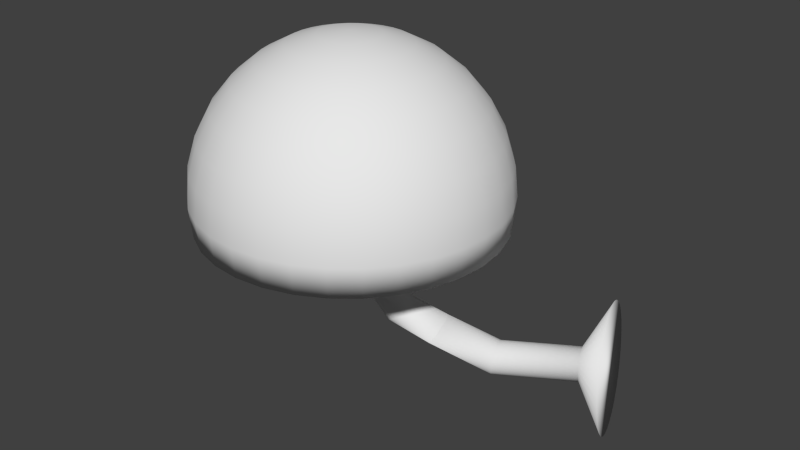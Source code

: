 # Source: champi_mur.blend  (saved by Blender 2.69.0; exported with 4.5.12 LTS)
import bpy
from mathutils import Matrix  # noqa: F401  (used for matrix-valued properties, if any)

bpy.ops.wm.read_factory_settings(use_empty=True)
scene = bpy.context.scene
scene.name = 'Scene'

# ---- collections
col_collection_1 = bpy.data.collections.new('Collection 1'); scene.collection.children.link(col_collection_1)

# ---- materials (node trees are filled in below, after node groups)
mat_champimur = bpy.data.materials.new('champimur')
mat_champimur.alpha_threshold = 0.0
mat_champimur.use_transparent_shadow = False
mat_champimur.roughness = 0.5
mat_champimur.line_color = (0.0, 0.0, 0.0, 1.0)

# ---- material node trees

# ---- world
world_world = bpy.data.worlds.new('World'); scene.world = world_world
world_world.color = (0.05088, 0.05088, 0.05088)
world_world.use_sun_shadow = False
world_world.sun_shadow_jitter_overblur = 0.0
world_world.cycles.sampling_method = 'MANUAL'
world_world.cycles.sample_map_resolution = 256

# ---- meshes
me_cone = bpy.data.meshes.new('Cone')
me_cone.from_pydata([(-0.4528, -0.04841, 0.9894), (-0.6403, -0.04841, 0.9325), (-0.8132, -0.04841, 0.8401), (-0.9648, -0.04841, 0.7158), (-1.089, -0.04841, 0.5642), (-1.182, -0.04841, 0.3913), (-1.238, -0.04841, 0.2038), (-1.258, -0.04841, 0.008663), (-1.238, -0.04841, -0.1864), (-1.182, -0.04841, -0.1652), (-1.089, -0.04841, 0.02539), (-1.023, -0.04841, 0.316), (-0.8188, -0.04841, 0.5918), (-0.4082, -0.04841, 0.4805), (-0.3781, -0.08354, -0.0925), (-0.449, -0.01035, 0.9894), (-0.633, 0.02624, 0.9325), (-0.8026, 0.05997, 0.8401), (-0.9512, 0.08954, 0.7158), (-1.073, 0.1138, 0.5642), (-1.164, 0.1318, 0.3913), (-1.22, 0.1429, 0.2038), (-1.238, 0.1467, 0.008663), (-1.22, 0.1429, -0.1864), (-1.164, 0.1318, -0.1652), (-1.073, 0.1138, 0.02539), (-1.008, 0.1009, 0.316), (-0.808, 0.06105, 0.5918), (-0.4053, -0.01905, 0.4805), (-0.3757, -0.05937, -0.0925), (-0.4379, 0.02624, 0.9894), (-0.6112, 0.09803, 0.9325), (-0.7709, 0.1642, 0.8401), (-0.9109, 0.2222, 0.7158), (-1.026, 0.2698, 0.5642), (-1.111, 0.3051, 0.3913), (-1.164, 0.3269, 0.2038), (-1.182, 0.3343, 0.008663), (-1.164, 0.3269, -0.1864), (-1.111, 0.3051, -0.1652), (-1.026, 0.2698, 0.02539), (-0.9646, 0.2444, 0.316), (-0.7761, 0.1663, 0.5918), (-0.3967, 0.009188, 0.4805), (-0.3687, -0.03612, -0.0925), (-0.4199, 0.05997, 0.9894), (-0.5759, 0.1642, 0.9325), (-0.7196, 0.2602, 0.8401), (-0.8456, 0.3444, 0.7158), (-0.949, 0.4135, 0.5642), (-1.026, 0.4649, 0.3913), (-1.073, 0.4965, 0.2038), (-1.089, 0.5072, 0.008663), (-1.073, 0.4965, -0.1864), (-1.026, 0.4649, -0.1652), (-0.949, 0.4135, 0.02539), (-0.8939, 0.3767, 0.316), (-0.7242, 0.2633, 0.5918), (-0.3828, 0.03521, 0.4805), (-0.3572, -0.0147, -0.0925), (-0.3956, 0.08954, 0.9894), (-0.5283, 0.2222, 0.9325), (-0.6505, 0.3444, 0.8401), (-0.7577, 0.4516, 0.7158), (-0.8456, 0.5395, 0.5642), (-0.9109, 0.6049, 0.3913), (-0.9512, 0.6451, 0.2038), (-0.9648, 0.6587, 0.008663), (-0.9512, 0.6451, -0.1864), (-0.9109, 0.6049, -0.1652), (-0.8456, 0.5395, 0.02539), (-0.7987, 0.4926, 0.316), (-0.6544, 0.3484, 0.5918), (-0.3641, 0.05802, 0.4805), (-0.3418, 0.004076, -0.0925), (-0.366, 0.1138, 0.9894), (-0.4703, 0.2698, 0.9325), (-0.5663, 0.4135, 0.8401), (-0.6505, 0.5395, 0.7158), (-0.7196, 0.6429, 0.5642), (-0.7709, 0.7198, 0.3913), (-0.8026, 0.7671, 0.2038), (-0.8132, 0.7831, 0.008663), (-0.8026, 0.7671, -0.1864), (-0.7709, 0.7198, -0.1652), (-0.7196, 0.6429, 0.02539), (-0.6828, 0.5878, 0.316), (-0.5694, 0.4181, 0.5918), (-0.3413, 0.07674, 0.4805), (-0.323, 0.01949, -0.0925), (-0.3323, 0.1318, 0.9894), (-0.4041, 0.3051, 0.9325), (-0.4703, 0.4649, 0.8401), (-0.5283, 0.6049, 0.7158), (-0.5759, 0.7198, 0.5642), (-0.6112, 0.8051, 0.3913), (-0.633, 0.8577, 0.2038), (-0.6403, 0.8755, 0.008663), (-0.633, 0.8577, -0.1864), (-0.6112, 0.8051, -0.1652), (-0.5759, 0.7198, 0.02539), (-0.5505, 0.6585, 0.316), (-0.4724, 0.47, 0.5918), (-0.3153, 0.09065, 0.4805), (-0.3016, 0.03094, -0.0925), (-0.2957, 0.1429, 0.9894), (-0.3323, 0.3269, 0.9325), (-0.366, 0.4965, 0.8401), (-0.3956, 0.6451, 0.7158), (-0.4199, 0.7671, 0.5642), (-0.4379, 0.8577, 0.3913), (-0.4489, 0.8901, 0.2065), (-0.4528, 0.9324, 0.008663), (-0.449, 0.9135, -0.1864), (-0.4379, 0.8577, -0.1652), (-0.4199, 0.7671, 0.02539), (-0.4069, 0.702, 0.316), (-0.3671, 0.5019, 0.5918), (-0.287, 0.09922, 0.4805), (-0.2784, 0.03799, -0.0925), (-0.2577, 0.1467, 0.9894), (-0.2577, 0.3343, 0.9325), (-0.2577, 0.5072, 0.8401), (-0.2577, 0.6587, 0.7158), (-0.2577, 0.7831, 0.5642), (-0.2577, 0.8755, 0.3913), (-0.2495, 0.9098, 0.2065), (-0.2577, 0.9516, 0.008663), (-0.2577, 0.9324, -0.1864), (-0.2577, 0.8755, -0.1652), (-0.2577, 0.7831, 0.02539), (-0.2577, 0.7168, 0.316), (-0.2577, 0.5127, 0.5918), (-0.2577, 0.1021, 0.4805), (-0.2542, 0.04037, -0.0925), (-0.2196, 0.1429, 0.9894), (-0.183, 0.3269, 0.9325), (-0.1493, 0.4965, 0.8401), (-0.1197, 0.6451, 0.7158), (-0.09545, 0.7671, 0.5642), (-0.07742, 0.8577, 0.3913), (-0.06632, 0.9135, 0.2038), (-0.06257, 0.9324, 0.008663), (-0.06632, 0.9135, -0.1864), (-0.07742, 0.8577, -0.1652), (-0.09545, 0.7671, 0.02539), (-0.1084, 0.702, 0.316), (-0.1482, 0.5019, 0.5918), (-0.2283, 0.09922, 0.4805), (-0.23, 0.03799, -0.0925), (-0.183, 0.1318, 0.9894), (-0.1112, 0.3051, 0.9325), (-0.04505, 0.4649, 0.8401), (0.01294, 0.6049, 0.7158), (0.06053, 0.7198, 0.5642), (0.09589, 0.8051, 0.3913), (0.1177, 0.8577, 0.2038), (0.125, 0.8755, 0.008663), (0.1177, 0.8577, -0.1864), (0.09589, 0.8051, -0.1652), (0.06053, 0.7198, 0.02539), (0.03516, 0.6585, 0.316), (-0.04293, 0.47, 0.5918), (-0.2001, 0.09065, 0.4805), (-0.2068, 0.03094, -0.0925), (-0.1493, 0.1138, 0.9894), (-0.04505, 0.2698, 0.9325), (0.051, 0.4135, 0.8401), (0.1352, 0.5395, 0.7158), (0.2043, 0.6429, 0.5642), (0.2556, 0.7198, 0.3913), (0.2872, 0.7671, 0.2038), (0.2979, 0.7831, 0.008663), (0.2872, 0.7671, -0.1864), (0.2556, 0.7198, -0.1652), (0.2043, 0.6429, 0.02539), (0.1674, 0.5878, 0.316), (0.05408, 0.4181, 0.5918), (-0.174, 0.07674, 0.4805), (-0.1854, 0.01949, -0.0925), (-0.1197, 0.08954, 0.9894), (0.01294, 0.2222, 0.9325), (0.1352, 0.3444, 0.8401), (0.2423, 0.4516, 0.7158), (0.3303, 0.5395, 0.5642), (0.3956, 0.6049, 0.3913), (0.4359, 0.6451, 0.2038), (0.4494, 0.6587, 0.008663), (0.4359, 0.6451, -0.1864), (0.3956, 0.6049, -0.1652), (0.3303, 0.5395, 0.02539), (0.2834, 0.4926, 0.316), (0.1391, 0.3484, 0.5918), (-0.1512, 0.05802, 0.4805), (-0.1666, 0.004076, -0.0925), (-0.09545, 0.05997, 0.9894), (0.06053, 0.1642, 0.9325), (0.2043, 0.2602, 0.8401), (0.3303, 0.3444, 0.7158), (0.4337, 0.4135, 0.5642), (0.5105, 0.4649, 0.3913), (0.5578, 0.4965, 0.2038), (0.5738, 0.5072, 0.008663), (0.5578, 0.4965, -0.1864), (0.5105, 0.4649, -0.1652), (0.4337, 0.4135, 0.02539), (0.3786, 0.3767, 0.316), (0.2089, 0.2633, 0.5918), (-0.1325, 0.03521, 0.4805), (-0.1512, -0.0147, -0.0925), (-0.07742, 0.02624, 0.9894), (0.09589, 0.09803, 0.9325), (0.2556, 0.1642, 0.8401), (0.3956, 0.2222, 0.7158), (0.5105, 0.2698, 0.5642), (0.5959, 0.3051, 0.3913), (0.6485, 0.3269, 0.2038), (0.6662, 0.3343, 0.008663), (0.6485, 0.3269, -0.1864), (0.5959, 0.3051, -0.1652), (0.5105, 0.2698, 0.02539), (0.4493, 0.2444, 0.316), (0.2607, 0.1663, 0.5918), (-0.1186, 0.009188, 0.4805), (-0.1397, -0.03612, -0.0925), (-0.06632, -0.01035, 0.9894), (0.1177, 0.02624, 0.9325), (0.2872, 0.05997, 0.8401), (0.4359, 0.08954, 0.7158), (0.5578, 0.1138, 0.5642), (0.6485, 0.1318, 0.3913), (0.7043, 0.1429, 0.2038), (0.7231, 0.1467, 0.008663), (0.7043, 0.1429, -0.1864), (0.6485, 0.1318, -0.1652), (0.5578, 0.1138, 0.02539), (0.4928, 0.1009, 0.316), (0.2927, 0.06105, 0.5918), (-0.11, -0.01905, 0.4805), (-0.1327, -0.05937, -0.0925), (-0.06257, -0.04841, 0.9894), (0.125, -0.04841, 0.9325), (0.2979, -0.04841, 0.8401), (0.4494, -0.04841, 0.7158), (0.5738, -0.04841, 0.5642), (0.6662, -0.04841, 0.3913), (0.7231, -0.04841, 0.2038), (0.7423, -0.04841, 0.008663), (0.7231, -0.04841, -0.1864), (0.6662, -0.04841, -0.1652), (0.5738, -0.04841, 0.02539), (0.5075, -0.04841, 0.316), (0.3035, -0.04841, 0.5918), (-0.1071, -0.04841, 0.4805), (-0.1303, -0.08354, -0.0925), (-0.06632, -0.08647, 0.9894), (0.1177, -0.1231, 0.9325), (0.2872, -0.1568, 0.8401), (0.4359, -0.1864, 0.7158), (0.5578, -0.2106, 0.5642), (0.6485, -0.2287, 0.3913), (0.7043, -0.2398, 0.2038), (0.7231, -0.2435, 0.008663), (0.7043, -0.2398, -0.1864), (0.6485, -0.2287, -0.1652), (0.5578, -0.2106, 0.02539), (0.4928, -0.1977, 0.316), (0.2927, -0.1579, 0.5918), (-0.11, -0.07778, 0.4805), (-0.1327, -0.1077, -0.0925), (-0.07742, -0.1231, 0.9894), (0.09589, -0.1949, 0.9325), (0.2556, -0.261, 0.8401), (0.3956, -0.319, 0.7158), (0.5105, -0.3666, 0.5642), (0.5959, -0.402, 0.3913), (0.6485, -0.4237, 0.2038), (0.6662, -0.4311, 0.008663), (0.6485, -0.4237, -0.1864), (0.5959, -0.402, -0.1652), (0.5105, -0.3666, 0.02539), (0.4493, -0.3412, 0.316), (0.2607, -0.2631, 0.5918), (-0.1186, -0.106, 0.4805), (-0.1397, -0.131, -0.0925), (-0.09545, -0.1568, 0.9894), (0.06053, -0.261, 0.9325), (0.2043, -0.3571, 0.8401), (0.3303, -0.4413, 0.7158), (0.4337, -0.5104, 0.5642), (0.5105, -0.5617, 0.3913), (0.5578, -0.5933, 0.2038), (0.5738, -0.604, 0.008663), (0.5578, -0.5933, -0.1864), (0.5105, -0.5617, -0.1652), (0.4337, -0.5104, 0.02539), (0.3786, -0.4735, 0.316), (0.2089, -0.3602, 0.5918), (-0.1325, -0.132, 0.4805), (-0.1512, -0.1524, -0.0925), (-0.1197, -0.1864, 0.9894), (0.01294, -0.319, 0.9325), (0.1352, -0.4413, 0.8401), (0.2423, -0.5484, 0.7158), (0.3303, -0.6364, 0.5642), (0.3956, -0.7017, 0.3913), (0.4359, -0.7419, 0.2038), (0.4494, -0.7555, 0.008663), (0.4359, -0.7419, -0.1864), (0.3956, -0.7017, -0.1652), (0.3303, -0.6364, 0.02539), (0.2834, -0.5895, 0.316), (0.1391, -0.4452, 0.5918), (-0.1512, -0.1548, 0.4805), (-0.1666, -0.1712, -0.0925), (-0.1493, -0.2106, 0.9894), (-0.04505, -0.3666, 0.9325), (0.051, -0.5104, 0.8401), (0.1352, -0.6364, 0.7158), (0.2043, -0.7398, 0.5642), (0.2556, -0.8166, 0.3913), (0.2872, -0.8639, 0.2038), (0.2979, -0.8799, 0.008663), (0.2872, -0.8639, -0.1864), (0.2556, -0.8166, -0.1652), (0.2043, -0.7398, 0.02539), (0.1674, -0.6846, 0.316), (0.05408, -0.515, 0.5918), (-0.174, -0.1736, 0.4805), (-0.1854, -0.1866, -0.0925), (-0.1462, -0.04197, -0.5755), (-0.183, -0.2287, 0.9894), (-0.1112, -0.402, 0.9325), (-0.04505, -0.5617, 0.8401), (0.01294, -0.7017, 0.7158), (0.06053, -0.8166, 0.5642), (0.09589, -0.902, 0.3913), (0.1177, -0.9545, 0.2038), (0.125, -0.9723, 0.008663), (0.1177, -0.9545, -0.1864), (0.09589, -0.902, -0.1652), (0.06053, -0.8166, 0.02539), (0.03515, -0.7553, 0.316), (-0.04293, -0.5668, 0.5918), (-0.2001, -0.1875, 0.4805), (-0.2068, -0.198, -0.0925), (-0.2196, -0.2398, 0.9894), (-0.183, -0.4237, 0.9325), (-0.1493, -0.5933, 0.8401), (-0.1197, -0.7419, 0.7158), (-0.09545, -0.8639, 0.5642), (-0.07742, -0.9545, 0.3913), (-0.06632, -1.01, 0.2038), (-0.06257, -1.029, 0.008663), (-0.06632, -1.01, -0.1864), (-0.07742, -0.9545, -0.1652), (-0.09545, -0.8639, 0.02539), (-0.1084, -0.7989, 0.316), (-0.1482, -0.5987, 0.5918), (-0.2283, -0.196, 0.4805), (-0.23, -0.2051, -0.0925), (-0.2577, -0.2435, 0.9894), (-0.2577, -0.4311, 0.9325), (-0.2577, -0.604, 0.8401), (-0.2577, -0.7555, 0.7158), (-0.2577, -0.8799, 0.5642), (-0.2577, -0.9723, 0.3913), (-0.2577, -1.029, 0.2038), (-0.2577, -1.048, 0.008663), (-0.2577, -1.029, -0.1864), (-0.2577, -0.9723, -0.1652), (-0.2577, -0.8799, 0.02539), (-0.2577, -0.8136, 0.316), (-0.2577, -0.6095, 0.5918), (-0.2577, -0.1989, 0.4805), (-0.2542, -0.2075, -0.0925), (-0.2957, -0.2398, 0.9894), (-0.3323, -0.4237, 0.9325), (-0.366, -0.5933, 0.8401), (-0.3956, -0.7419, 0.7158), (-0.4199, -0.8639, 0.5642), (-0.4379, -0.9545, 0.3913), (-0.449, -1.01, 0.2038), (-0.4528, -1.029, 0.008663), (-0.449, -1.01, -0.1864), (-0.4379, -0.9545, -0.1652), (-0.4199, -0.8639, 0.02539), (-0.4069, -0.7989, 0.316), (-0.3671, -0.5987, 0.5918), (-0.287, -0.196, 0.4805), (-0.2784, -0.2051, -0.0925), (-0.3323, -0.2287, 0.9894), (-0.4041, -0.402, 0.9325), (-0.4703, -0.5617, 0.8401), (-0.5283, -0.7017, 0.7158), (-0.5759, -0.8166, 0.5642), (-0.6112, -0.902, 0.3913), (-0.633, -0.9545, 0.2038), (-0.6403, -0.9723, 0.008663), (-0.633, -0.9545, -0.1864), (-0.6112, -0.902, -0.1652), (-0.5759, -0.8166, 0.02539), (-0.5505, -0.7553, 0.316), (-0.4724, -0.5668, 0.5918), (-0.3153, -0.1875, 0.4805), (-0.3016, -0.198, -0.0925), (-0.366, -0.2106, 0.9894), (-0.4703, -0.3666, 0.9325), (-0.5663, -0.5104, 0.8401), (-0.6505, -0.6364, 0.7158), (-0.7196, -0.7398, 0.5642), (-0.7709, -0.8166, 0.3913), (-0.8026, -0.8639, 0.2038), (-0.8132, -0.8799, 0.008663), (-0.8026, -0.8639, -0.1864), (-0.7709, -0.8166, -0.1652), (-0.7196, -0.7398, 0.02539), (-0.6828, -0.6846, 0.316), (-0.5694, -0.515, 0.5918), (-0.3413, -0.1736, 0.4805), (-0.323, -0.1866, -0.0925), (-0.3956, -0.1864, 0.9894), (-0.5283, -0.319, 0.9325), (-0.6505, -0.4413, 0.8401), (-0.7577, -0.5484, 0.7158), (-0.8456, -0.6364, 0.5642), (-0.9109, -0.7017, 0.3913), (-0.9512, -0.7419, 0.2038), (-0.9648, -0.7555, 0.008663), (-0.9512, -0.7419, -0.1864), (-0.9109, -0.7017, -0.1652), (-0.8456, -0.6364, 0.02539), (-0.7987, -0.5895, 0.316), (-0.6544, -0.4452, 0.5918), (-0.3641, -0.1548, 0.4805), (-0.3418, -0.1712, -0.0925), (-0.4199, -0.1568, 0.9894), (-0.5759, -0.261, 0.9325), (-0.7196, -0.3571, 0.8401), (-0.8456, -0.4413, 0.7158), (-0.949, -0.5104, 0.5642), (-1.026, -0.5617, 0.3913), (-1.073, -0.5933, 0.2038), (-1.089, -0.604, 0.008663), (-1.073, -0.5933, -0.1864), (-1.026, -0.5617, -0.1652), (-0.949, -0.5104, 0.02539), (-0.8939, -0.4735, 0.316), (-0.7242, -0.3602, 0.5918), (-0.3828, -0.132, 0.4805), (-0.3572, -0.1524, -0.0925), (-0.2577, -0.04841, 1.009), (-0.4379, -0.1231, 0.9894), (-0.6112, -0.1949, 0.9325), (-0.7709, -0.261, 0.8401), (-0.9109, -0.319, 0.7158), (-1.026, -0.3666, 0.5642), (-1.111, -0.402, 0.3913), (-1.164, -0.4237, 0.2038), (-1.182, -0.4311, 0.008663), (-1.164, -0.4237, -0.1864), (-1.111, -0.402, -0.1652), (-1.026, -0.3666, 0.02539), (-0.9646, -0.3412, 0.316), (-0.7761, -0.2631, 0.5918), (-0.3967, -0.106, 0.4805), (-0.3687, -0.131, -0.0925), (-0.449, -0.08647, 0.9894), (-0.633, -0.1231, 0.9325), (-0.8026, -0.1568, 0.8401), (-0.9512, -0.1864, 0.7158), (-1.073, -0.2106, 0.5642), (-1.164, -0.2287, 0.3913), (-1.22, -0.2398, 0.2038), (-1.238, -0.2435, 0.008663), (-1.22, -0.2398, -0.1864), (-1.164, -0.2287, -0.1652), (-1.073, -0.2106, 0.02539), (-1.008, -0.1977, 0.316), (-0.808, -0.1579, 0.5918), (-0.4053, -0.07778, 0.4805), (-0.3757, -0.1077, -0.0925), (-0.3062, -0.06728, -0.3071), (-0.3042, -0.04649, -0.3062), (-0.2981, -0.02651, -0.305), (-0.2883, -0.008107, -0.3035), (-0.2751, 0.008005, -0.3019), (-0.2589, 0.02121, -0.3001), (-0.2405, 0.031, -0.2982), (-0.2206, 0.037, -0.2963), (-0.1999, 0.03898, -0.2945), (-0.1791, 0.03686, -0.2928), (-0.1592, 0.03073, -0.2913), (-0.1408, 0.02081, -0.2902), (-0.1247, 0.007497, -0.2893), (-0.1115, -0.008704, -0.2887), (-0.1017, -0.02717, -0.2885), (-0.09563, -0.04719, -0.2887), (-0.09359, -0.068, -0.2893), (-0.09565, -0.08879, -0.2902), (-0.1017, -0.1088, -0.2914), (-0.1115, -0.1272, -0.2929), (-0.1248, -0.1433, -0.2946), (-0.1409, -0.1565, -0.2964), (0.04595, -0.03662, -0.7553), (-0.1593, -0.1663, -0.2983), (-0.1792, -0.1723, -0.3001), (-0.2, -0.1743, -0.3019), (-0.2207, -0.1721, -0.3036), (-0.2406, -0.166, -0.3051), (-0.259, -0.1561, -0.3063), (-0.2751, -0.1428, -0.3072), (-0.2883, -0.1266, -0.3077), (-0.2981, -0.1081, -0.3079), (-0.3042, -0.08809, -0.3077), (-0.1452, -0.02151, -0.5704), (-0.1406, -0.002086, -0.5635), (-0.1325, 0.01556, -0.5552), (-0.1213, 0.03074, -0.5457), (-0.1074, 0.04289, -0.5354), (-0.09138, 0.05152, -0.5247), (-0.07378, 0.05632, -0.5141), (-0.05532, 0.05709, -0.5039), (-0.03669, 0.0538, -0.4945), (-0.01863, 0.04659, -0.4863), (-0.001811, 0.03572, -0.4795), (0.01311, 0.02163, -0.4746), (0.02556, 0.004839, -0.4716), (0.03506, -0.014, -0.4706), (0.04125, -0.03415, -0.4718), (0.04388, -0.05486, -0.475), (0.04287, -0.07532, -0.4801), (0.03824, -0.09474, -0.487), (0.03017, -0.1124, -0.4953), (0.01898, -0.1276, -0.5048), (0.005092, -0.1397, -0.5151), (-0.01096, -0.1484, -0.5257), (-0.02855, -0.1531, -0.5364), (-0.04702, -0.1539, -0.5466), (-0.06564, -0.1506, -0.556), (-0.08371, -0.1434, -0.5642), (-0.1005, -0.1326, -0.5709), (-0.1154, -0.1185, -0.5759), (-0.1279, -0.1017, -0.5789), (-0.1374, -0.08283, -0.5799), (-0.1436, -0.06267, -0.5787), (0.04587, -0.01685, -0.7485), (0.04898, 0.001717, -0.7394), (0.05514, 0.01836, -0.7283), (0.06412, 0.03245, -0.7158), (0.07559, 0.04344, -0.7021), (0.08909, 0.05091, -0.688), (0.1041, 0.05457, -0.6739), (0.1201, 0.05429, -0.6604), (0.1364, 0.05006, -0.648), (0.1523, 0.04206, -0.6372), (0.1674, 0.03059, -0.6283), (0.181, 0.01609, -0.6218), (0.1926, -0.0008736, -0.6178), (0.2017, -0.01966, -0.6166), (0.208, -0.03954, -0.6181), (0.2112, -0.05975, -0.6224), (0.2113, -0.07952, -0.6292), (0.2082, -0.09809, -0.6383), (0.2021, -0.1147, -0.6494), (0.1931, -0.1288, -0.662), (0.1816, -0.1398, -0.6756), (0.1681, -0.1473, -0.6897), (0.1531, -0.1509, -0.7038), (0.1371, -0.1507, -0.7173), (0.1208, -0.1464, -0.7297), (0.1049, -0.1384, -0.7406), (0.08978, -0.127, -0.7494), (0.07619, -0.1125, -0.756), (0.06462, -0.0955, -0.7599), (0.05551, -0.07671, -0.7612), (0.0492, -0.05683, -0.7596), (0.2855, 0.06646, -0.8815), (0.2835, 0.08536, -0.8728), (0.2839, 0.1028, -0.8612), (0.2868, 0.118, -0.8471), (0.292, 0.1304, -0.8312), (0.2994, 0.1396, -0.8139), (0.3086, 0.1452, -0.796), (0.3194, 0.147, -0.7781), (0.3312, 0.1449, -0.761), (0.3437, 0.139, -0.7453), (0.3563, 0.1295, -0.7316), (0.3686, 0.1169, -0.7204), (0.3801, 0.1015, -0.7122), (0.3904, 0.08392, -0.7072), (0.399, 0.06492, -0.7057), (0.4057, 0.04521, -0.7078), (0.4101, 0.02552, -0.7133), (0.4122, 0.006614, -0.722), (0.4118, -0.01077, -0.7336), (0.4089, -0.02598, -0.7476), (0.4036, -0.03842, -0.7636), (0.3963, -0.04762, -0.7809), (0.2855, 0.06646, -0.8815), (0.387, -0.05322, -0.7988), (0.3763, -0.05501, -0.8167), (0.3644, -0.05292, -0.8338), (0.352, -0.04702, -0.8495), (0.3393, -0.03755, -0.8632), (0.327, -0.02488, -0.8744), (0.3155, -0.009473, -0.8826), (0.3052, 0.008061, -0.8876), (0.2966, 0.02705, -0.889), (0.2899, 0.04677, -0.887), (0.2835, 0.08536, -0.8728), (0.2839, 0.1028, -0.8612), (0.2868, 0.118, -0.8471), (0.292, 0.1304, -0.8312), (0.2994, 0.1396, -0.8139), (0.3086, 0.1452, -0.796), (0.3194, 0.147, -0.7781), (0.3312, 0.1449, -0.761), (0.3437, 0.139, -0.7453), (0.3563, 0.1295, -0.7316), (0.3686, 0.1169, -0.7204), (0.3801, 0.1015, -0.7122), (0.3904, 0.08392, -0.7072), (0.399, 0.06492, -0.7057), (0.4057, 0.04521, -0.7078), (0.4101, 0.02552, -0.7133), (0.4122, 0.006614, -0.722), (0.4118, -0.01077, -0.7336), (0.4089, -0.02598, -0.7476), (0.4036, -0.03842, -0.7636), (0.3963, -0.04762, -0.7809), (0.387, -0.05322, -0.7988), (0.3763, -0.05501, -0.8167), (0.3644, -0.05292, -0.8338), (0.352, -0.04702, -0.8495), (0.3393, -0.03755, -0.8632), (0.327, -0.02488, -0.8744), (0.3155, -0.009473, -0.8826), (0.3052, 0.008061, -0.8876), (0.2966, 0.02705, -0.889), (0.2899, 0.04677, -0.887), (0.7332, 0.112, -0.9488), (0.7277, 0.1302, -0.94), (0.7234, 0.1465, -0.9276), (0.7204, 0.1604, -0.9123), (0.7188, 0.1713, -0.8945), (0.7187, 0.1788, -0.875), (0.7201, 0.1826, -0.8545), (0.7229, 0.1825, -0.8337), (0.727, 0.1787, -0.8136), (0.7324, 0.1712, -0.7949), (0.7387, 0.1602, -0.7782), (0.7457, 0.1463, -0.7642), (0.7532, 0.13, -0.7535), (0.7608, 0.1118, -0.7465), (0.7683, 0.09254, -0.7434), (0.7754, 0.07289, -0.7444), (0.7819, 0.05363, -0.7494), (0.7873, 0.03549, -0.7583), (0.7917, 0.01917, -0.7706), (0.7947, 0.005288, -0.786), (0.7963, -0.005609, -0.8038), (0.7964, -0.01311, -0.8233), (0.795, -0.01692, -0.8438), (0.7922, -0.0169, -0.8645), (0.788, -0.01305, -0.8847), (0.7827, -0.005508, -0.9034), (0.7764, 0.005425, -0.9201), (0.7694, 0.01933, -0.934), (0.7619, 0.03568, -0.9447), (0.7542, 0.05384, -0.9518), (0.7467, 0.07311, -0.9548), (0.7396, 0.09276, -0.9538), (1.186, 0.3768, -0.954), (1.179, 0.395, -0.9465), (1.172, 0.4113, -0.9353), (1.166, 0.4252, -0.9209), (1.161, 0.4361, -0.9038), (1.157, 0.4436, -0.8848), (1.154, 0.4474, -0.8644), (1.152, 0.4474, -0.8436), (1.152, 0.4435, -0.823), (1.154, 0.436, -0.8035), (1.156, 0.425, -0.7859), (1.16, 0.4111, -0.7708), (1.165, 0.3948, -0.7588), (1.171, 0.3766, -0.7503), (1.178, 0.3574, -0.7458), (1.185, 0.3377, -0.7453), (1.193, 0.3184, -0.7488), (1.2, 0.3003, -0.7563), (1.207, 0.284, -0.7675), (1.213, 0.2701, -0.7819), (1.218, 0.2592, -0.799), (1.222, 0.2517, -0.818), (1.225, 0.2479, -0.8384), (1.227, 0.2479, -0.8592), (1.227, 0.2518, -0.8798), (1.225, 0.2593, -0.8993), (1.223, 0.2702, -0.9169), (1.219, 0.2841, -0.932), (1.214, 0.3005, -0.944), (1.208, 0.3186, -0.9525), (1.201, 0.3379, -0.957), (1.194, 0.3576, -0.9575), (1.337, 0.517, -1.229), (1.31, 0.586, -1.201), (1.284, 0.648, -1.158), (1.261, 0.7007, -1.104), (1.241, 0.7421, -1.039), (1.225, 0.7706, -0.9663), (1.214, 0.7851, -0.889), (1.208, 0.785, -0.8097), (1.208, 0.7704, -0.7316), (1.213, 0.7418, -0.6576), (1.223, 0.7002, -0.5907), (1.238, 0.6474, -0.5333), (1.257, 0.5853, -0.4876), (1.28, 0.5163, -0.4555), (1.306, 0.443, -0.4381), (1.333, 0.3684, -0.4362), (1.361, 0.2952, -0.4498), (1.388, 0.2262, -0.4783), (1.414, 0.1642, -0.5207), (1.437, 0.1115, -0.5754), (1.457, 0.07004, -0.6402), (1.473, 0.04155, -0.7127), (1.484, 0.02706, -0.7901), (1.49, 0.02714, -0.8694), (1.491, 0.04179, -0.9475), (1.486, 0.07043, -1.021), (1.475, 0.112, -1.088), (1.46, 0.1648, -1.146), (1.441, 0.2269, -1.191), (1.418, 0.2959, -1.224), (1.392, 0.3692, -1.241), (1.365, 0.4438, -1.243)], [], [(4, 3, 18, 19), (2, 1, 16, 17), (13, 12, 27, 28), (11, 10, 25, 26), (9, 8, 23, 24), (7, 6, 21, 22), (5, 4, 19, 20), (3, 2, 17, 18), (14, 13, 28, 29), (1, 0, 15, 16), (12, 11, 26, 27), (10, 9, 24, 25), (8, 7, 22, 23), (6, 5, 20, 21), (25, 24, 39, 40), (23, 22, 37, 38), (21, 20, 35, 36), (19, 18, 33, 34), (17, 16, 31, 32), (28, 27, 42, 43), (26, 25, 40, 41), (24, 23, 38, 39), (22, 21, 36, 37), (20, 19, 34, 35), (18, 17, 32, 33), (29, 28, 43, 44), (16, 15, 30, 31), (27, 26, 41, 42), (40, 39, 54, 55), (38, 37, 52, 53), (36, 35, 50, 51), (34, 33, 48, 49), (32, 31, 46, 47), (43, 42, 57, 58), (41, 40, 55, 56), (39, 38, 53, 54), (37, 36, 51, 52), (35, 34, 49, 50), (33, 32, 47, 48), (44, 43, 58, 59), (31, 30, 45, 46), (42, 41, 56, 57), (55, 54, 69, 70), (53, 52, 67, 68), (51, 50, 65, 66), (49, 48, 63, 64), (47, 46, 61, 62), (58, 57, 72, 73), (56, 55, 70, 71), (54, 53, 68, 69), (52, 51, 66, 67), (50, 49, 64, 65), (48, 47, 62, 63), (59, 58, 73, 74), (46, 45, 60, 61), (57, 56, 71, 72), (70, 69, 84, 85), (68, 67, 82, 83), (66, 65, 80, 81), (64, 63, 78, 79), (62, 61, 76, 77), (73, 72, 87, 88), (71, 70, 85, 86), (69, 68, 83, 84), (67, 66, 81, 82), (65, 64, 79, 80), (63, 62, 77, 78), (74, 73, 88, 89), (61, 60, 75, 76), (72, 71, 86, 87), (85, 84, 99, 100), (83, 82, 97, 98), (81, 80, 95, 96), (79, 78, 93, 94), (77, 76, 91, 92), (88, 87, 102, 103), (86, 85, 100, 101), (84, 83, 98, 99), (82, 81, 96, 97), (80, 79, 94, 95), (78, 77, 92, 93), (89, 88, 103, 104), (76, 75, 90, 91), (87, 86, 101, 102), (100, 99, 114, 115), (98, 97, 112, 113), (96, 95, 110, 111), (94, 93, 108, 109), (92, 91, 106, 107), (103, 102, 117, 118), (101, 100, 115, 116), (99, 98, 113, 114), (97, 96, 111, 112), (95, 94, 109, 110), (93, 92, 107, 108), (104, 103, 118, 119), (91, 90, 105, 106), (102, 101, 116, 117), (115, 114, 129, 130), (113, 112, 127, 128), (111, 110, 125, 126), (109, 108, 123, 124), (107, 106, 121, 122), (118, 117, 132, 133), (116, 115, 130, 131), (114, 113, 128, 129), (112, 111, 126, 127), (110, 109, 124, 125), (108, 107, 122, 123), (119, 118, 133, 134), (106, 105, 120, 121), (117, 116, 131, 132), (130, 129, 144, 145), (128, 127, 142, 143), (126, 125, 140, 141), (124, 123, 138, 139), (122, 121, 136, 137), (133, 132, 147, 148), (131, 130, 145, 146), (129, 128, 143, 144), (127, 126, 141, 142), (125, 124, 139, 140), (123, 122, 137, 138), (134, 133, 148, 149), (121, 120, 135, 136), (132, 131, 146, 147), (145, 144, 159, 160), (143, 142, 157, 158), (141, 140, 155, 156), (139, 138, 153, 154), (137, 136, 151, 152), (148, 147, 162, 163), (146, 145, 160, 161), (144, 143, 158, 159), (142, 141, 156, 157), (140, 139, 154, 155), (138, 137, 152, 153), (149, 148, 163, 164), (136, 135, 150, 151), (147, 146, 161, 162), (160, 159, 174, 175), (158, 157, 172, 173), (156, 155, 170, 171), (154, 153, 168, 169), (152, 151, 166, 167), (163, 162, 177, 178), (161, 160, 175, 176), (159, 158, 173, 174), (157, 156, 171, 172), (155, 154, 169, 170), (153, 152, 167, 168), (164, 163, 178, 179), (151, 150, 165, 166), (162, 161, 176, 177), (175, 174, 189, 190), (173, 172, 187, 188), (171, 170, 185, 186), (169, 168, 183, 184), (167, 166, 181, 182), (178, 177, 192, 193), (176, 175, 190, 191), (174, 173, 188, 189), (172, 171, 186, 187), (170, 169, 184, 185), (168, 167, 182, 183), (179, 178, 193, 194), (166, 165, 180, 181), (177, 176, 191, 192), (190, 189, 204, 205), (188, 187, 202, 203), (186, 185, 200, 201), (184, 183, 198, 199), (182, 181, 196, 197), (193, 192, 207, 208), (191, 190, 205, 206), (189, 188, 203, 204), (187, 186, 201, 202), (185, 184, 199, 200), (183, 182, 197, 198), (194, 193, 208, 209), (181, 180, 195, 196), (192, 191, 206, 207), (205, 204, 219, 220), (203, 202, 217, 218), (201, 200, 215, 216), (199, 198, 213, 214), (197, 196, 211, 212), (208, 207, 222, 223), (206, 205, 220, 221), (204, 203, 218, 219), (202, 201, 216, 217), (200, 199, 214, 215), (198, 197, 212, 213), (209, 208, 223, 224), (196, 195, 210, 211), (207, 206, 221, 222), (220, 219, 234, 235), (218, 217, 232, 233), (216, 215, 230, 231), (214, 213, 228, 229), (212, 211, 226, 227), (223, 222, 237, 238), (221, 220, 235, 236), (219, 218, 233, 234), (217, 216, 231, 232), (215, 214, 229, 230), (213, 212, 227, 228), (224, 223, 238, 239), (211, 210, 225, 226), (222, 221, 236, 237), (235, 234, 249, 250), (233, 232, 247, 248), (231, 230, 245, 246), (229, 228, 243, 244), (227, 226, 241, 242), (238, 237, 252, 253), (236, 235, 250, 251), (234, 233, 248, 249), (232, 231, 246, 247), (230, 229, 244, 245), (228, 227, 242, 243), (239, 238, 253, 254), (226, 225, 240, 241), (237, 236, 251, 252), (250, 249, 264, 265), (248, 247, 262, 263), (246, 245, 260, 261), (244, 243, 258, 259), (242, 241, 256, 257), (253, 252, 267, 268), (251, 250, 265, 266), (249, 248, 263, 264), (247, 246, 261, 262), (245, 244, 259, 260), (243, 242, 257, 258), (254, 253, 268, 269), (241, 240, 255, 256), (252, 251, 266, 267), (265, 264, 279, 280), (263, 262, 277, 278), (261, 260, 275, 276), (259, 258, 273, 274), (257, 256, 271, 272), (268, 267, 282, 283), (266, 265, 280, 281), (264, 263, 278, 279), (262, 261, 276, 277), (260, 259, 274, 275), (258, 257, 272, 273), (269, 268, 283, 284), (256, 255, 270, 271), (267, 266, 281, 282), (280, 279, 294, 295), (278, 277, 292, 293), (276, 275, 290, 291), (274, 273, 288, 289), (272, 271, 286, 287), (283, 282, 297, 298), (281, 280, 295, 296), (279, 278, 293, 294), (277, 276, 291, 292), (275, 274, 289, 290), (273, 272, 287, 288), (284, 283, 298, 299), (271, 270, 285, 286), (282, 281, 296, 297), (295, 294, 309, 310), (293, 292, 307, 308), (291, 290, 305, 306), (289, 288, 303, 304), (287, 286, 301, 302), (298, 297, 312, 313), (296, 295, 310, 311), (294, 293, 308, 309), (292, 291, 306, 307), (290, 289, 304, 305), (288, 287, 302, 303), (299, 298, 313, 314), (286, 285, 300, 301), (297, 296, 311, 312), (310, 309, 324, 325), (308, 307, 322, 323), (306, 305, 320, 321), (304, 303, 318, 319), (302, 301, 316, 317), (313, 312, 327, 328), (311, 310, 325, 326), (309, 308, 323, 324), (307, 306, 321, 322), (305, 304, 319, 320), (303, 302, 317, 318), (314, 313, 328, 329), (301, 300, 315, 316), (312, 311, 326, 327), (325, 324, 340, 341), (323, 322, 338, 339), (321, 320, 336, 337), (319, 318, 334, 335), (317, 316, 332, 333), (328, 327, 343, 344), (326, 325, 341, 342), (324, 323, 339, 340), (322, 321, 337, 338), (320, 319, 335, 336), (318, 317, 333, 334), (329, 328, 344, 345), (316, 315, 331, 332), (327, 326, 342, 343), (341, 340, 355, 356), (339, 338, 353, 354), (337, 336, 351, 352), (335, 334, 349, 350), (333, 332, 347, 348), (344, 343, 358, 359), (342, 341, 356, 357), (340, 339, 354, 355), (338, 337, 352, 353), (336, 335, 350, 351), (334, 333, 348, 349), (345, 344, 359, 360), (332, 331, 346, 347), (343, 342, 357, 358), (356, 355, 370, 371), (354, 353, 368, 369), (352, 351, 366, 367), (350, 349, 364, 365), (348, 347, 362, 363), (359, 358, 373, 374), (357, 356, 371, 372), (355, 354, 369, 370), (353, 352, 367, 368), (351, 350, 365, 366), (349, 348, 363, 364), (360, 359, 374, 375), (347, 346, 361, 362), (358, 357, 372, 373), (371, 370, 385, 386), (369, 368, 383, 384), (367, 366, 381, 382), (365, 364, 379, 380), (363, 362, 377, 378), (374, 373, 388, 389), (372, 371, 386, 387), (370, 369, 384, 385), (368, 367, 382, 383), (366, 365, 380, 381), (364, 363, 378, 379), (375, 374, 389, 390), (362, 361, 376, 377), (373, 372, 387, 388), (386, 385, 400, 401), (384, 383, 398, 399), (382, 381, 396, 397), (380, 379, 394, 395), (378, 377, 392, 393), (389, 388, 403, 404), (387, 386, 401, 402), (385, 384, 399, 400), (383, 382, 397, 398), (381, 380, 395, 396), (379, 378, 393, 394), (390, 389, 404, 405), (377, 376, 391, 392), (388, 387, 402, 403), (401, 400, 415, 416), (399, 398, 413, 414), (397, 396, 411, 412), (405, 404, 419, 420), (395, 394, 409, 410), (393, 392, 407, 408), (404, 403, 418, 419), (402, 401, 416, 417), (400, 399, 414, 415), (398, 397, 412, 413), (396, 395, 410, 411), (394, 393, 408, 409), (392, 391, 406, 407), (403, 402, 417, 418), (413, 412, 427, 428), (411, 410, 425, 426), (409, 408, 423, 424), (420, 419, 434, 435), (407, 406, 421, 422), (418, 417, 432, 433), (416, 415, 430, 431), (414, 413, 428, 429), (412, 411, 426, 427), (410, 409, 424, 425), (408, 407, 422, 423), (419, 418, 433, 434), (417, 416, 431, 432), (415, 414, 429, 430), (428, 427, 442, 443), (426, 425, 440, 441), (424, 423, 438, 439), (435, 434, 449, 450), (422, 421, 436, 437), (433, 432, 447, 448), (431, 430, 445, 446), (429, 428, 443, 444), (427, 426, 441, 442), (425, 424, 439, 440), (423, 422, 437, 438), (434, 433, 448, 449), (432, 431, 446, 447), (430, 429, 444, 445), (443, 442, 458, 459), (441, 440, 456, 457), (439, 438, 454, 455), (450, 449, 465, 466), (437, 436, 452, 453), (448, 447, 463, 464), (446, 445, 461, 462), (444, 443, 459, 460), (442, 441, 457, 458), (440, 439, 455, 456), (438, 437, 453, 454), (449, 448, 464, 465), (447, 446, 462, 463), (445, 444, 460, 461), (459, 458, 473, 474), (457, 456, 471, 472), (455, 454, 469, 470), (466, 465, 480, 481), (453, 452, 467, 468), (464, 463, 478, 479), (462, 461, 476, 477), (460, 459, 474, 475), (458, 457, 472, 473), (456, 455, 470, 471), (454, 453, 468, 469), (465, 464, 479, 480), (463, 462, 477, 478), (461, 460, 475, 476), (239, 254, 498, 497), (0, 451, 15), (74, 89, 487, 486), (15, 451, 30), (149, 164, 492, 491), (30, 451, 45), (360, 375, 507, 506), (45, 451, 60), (435, 450, 512, 511), (60, 451, 75), (450, 466, 513, 512), (75, 451, 90), (224, 239, 497, 496), (90, 451, 105), (59, 74, 486, 485), (105, 451, 120), (134, 149, 491, 490), (120, 451, 135), (299, 314, 502, 501), (135, 451, 150), (345, 360, 506, 505), (150, 451, 165), (420, 435, 511, 510), (165, 451, 180), (209, 224, 496, 495), (180, 451, 195), (44, 59, 485, 484), (195, 451, 210), (119, 134, 490, 489), (210, 451, 225), (14, 29, 483, 482), (225, 451, 240), (284, 299, 501, 500), (240, 451, 255), (329, 345, 505, 503), (255, 451, 270), (405, 420, 510, 509), (270, 451, 285), (194, 209, 495, 494), (285, 451, 300), (29, 44, 484, 483), (300, 451, 315), (104, 119, 489, 488), (315, 451, 331), (269, 284, 500, 499), (331, 451, 346), (314, 329, 503, 502), (346, 451, 361), (179, 194, 494, 493), (361, 451, 376), (390, 405, 509, 508), (376, 451, 391), (391, 451, 406), (89, 104, 488, 487), (254, 269, 499, 498), (406, 451, 421), (164, 179, 493, 492), (421, 451, 436), (375, 390, 508, 507), (436, 451, 452), (466, 481, 514, 513), (452, 451, 467), (474, 473, 6, 7), (472, 471, 4, 5), (470, 469, 2, 3), (481, 480, 13, 14), (468, 467, 0, 1), (479, 478, 11, 12), (477, 476, 9, 10), (475, 474, 7, 8), (473, 472, 5, 6), (471, 470, 3, 4), (481, 14, 482, 514), (469, 468, 1, 2), (480, 479, 12, 13), (467, 451, 0), (478, 477, 10, 11), (476, 475, 8, 9), (497, 498, 530, 529), (486, 487, 519, 518), (508, 509, 540, 539), (488, 489, 521, 520), (499, 500, 532, 531), (510, 511, 542, 541), (490, 491, 523, 522), (501, 502, 534, 533), (512, 513, 544, 543), (514, 482, 330, 545), (492, 493, 525, 524), (502, 503, 535, 534), (494, 495, 527, 526), (483, 484, 516, 515), (505, 506, 537, 536), (496, 497, 529, 528), (485, 486, 518, 517), (507, 508, 539, 538), (487, 488, 520, 519), (498, 499, 531, 530), (509, 510, 541, 540), (489, 490, 522, 521), (500, 501, 533, 532), (511, 512, 543, 542), (491, 492, 524, 523), (513, 514, 545, 544), (493, 494, 526, 525), (482, 483, 515, 330), (503, 505, 536, 535), (495, 496, 528, 527), (484, 485, 517, 516), (506, 507, 538, 537), (520, 521, 552, 551), (531, 532, 563, 562), (541, 542, 573, 572), (522, 523, 554, 553), (533, 534, 565, 564), (543, 544, 575, 574), (545, 330, 504, 576), (524, 525, 556, 555), (534, 535, 566, 565), (526, 527, 558, 557), (515, 516, 547, 546), (536, 537, 568, 567), (528, 529, 560, 559), (517, 518, 549, 548), (538, 539, 570, 569), (519, 520, 551, 550), (530, 531, 562, 561), (540, 541, 572, 571), (521, 522, 553, 552), (532, 533, 564, 563), (542, 543, 574, 573), (523, 524, 555, 554), (544, 545, 576, 575), (525, 526, 557, 556), (330, 515, 546, 504), (535, 536, 567, 566), (527, 528, 559, 558), (516, 517, 548, 547), (537, 538, 569, 568), (529, 530, 561, 560), (518, 519, 550, 549), (539, 540, 571, 570), (555, 556, 588, 587), (565, 566, 598, 597), (557, 558, 590, 589), (546, 547, 579, 578), (567, 568, 601, 600), (559, 560, 592, 591), (548, 549, 581, 580), (569, 570, 603, 602), (550, 551, 583, 582), (561, 562, 594, 593), (571, 572, 605, 604), (552, 553, 585, 584), (563, 564, 596, 595), (573, 574, 607, 606), (554, 555, 587, 586), (575, 576, 609, 608), (556, 557, 589, 588), (504, 546, 578, 577), (566, 567, 600, 598), (558, 559, 591, 590), (547, 548, 580, 579), (568, 569, 602, 601), (560, 561, 593, 592), (549, 550, 582, 581), (570, 571, 604, 603), (551, 552, 584, 583), (562, 563, 595, 594), (572, 573, 606, 605), (553, 554, 586, 585), (564, 565, 597, 596), (574, 575, 608, 607), (576, 504, 577, 609), (583, 584, 616, 615), (594, 595, 627, 626), (605, 606, 637, 636), (585, 586, 618, 617), (596, 597, 629, 628), (607, 608, 639, 638), (609, 577, 599, 640), (587, 588, 620, 619), (597, 598, 630, 629), (589, 590, 622, 621), (578, 579, 611, 610), (600, 601, 632, 631), (591, 592, 624, 623), (580, 581, 613, 612), (602, 603, 634, 633), (582, 583, 615, 614), (593, 594, 626, 625), (604, 605, 636, 635), (584, 585, 617, 616), (595, 596, 628, 627), (581, 582, 614, 613), (592, 593, 625, 624), (606, 607, 638, 637), (586, 587, 619, 618), (608, 609, 640, 639), (588, 589, 621, 620), (577, 578, 610, 599), (598, 600, 631, 630), (590, 591, 623, 622), (579, 580, 612, 611), (614, 615, 647, 646), (603, 604, 635, 634), (601, 602, 633, 632), (645, 646, 678, 677), (636, 637, 669, 668), (625, 626, 658, 657), (616, 617, 649, 648), (638, 639, 671, 670), (627, 628, 660, 659), (618, 619, 651, 650), (640, 599, 641, 672), (629, 630, 662, 661), (599, 610, 642, 641), (620, 621, 653, 652), (631, 632, 664, 663), (611, 612, 644, 643), (622, 623, 655, 654), (633, 634, 666, 665), (613, 614, 646, 645), (624, 625, 657, 656), (635, 636, 668, 667), (615, 616, 648, 647), (637, 638, 670, 669), (626, 627, 659, 658), (617, 618, 650, 649), (639, 640, 672, 671), (628, 629, 661, 660), (619, 620, 652, 651), (630, 631, 663, 662), (610, 611, 643, 642), (621, 622, 654, 653), (632, 633, 665, 664), (612, 613, 645, 644), (623, 624, 656, 655), (634, 635, 667, 666), (675, 676, 708, 707), (656, 657, 689, 688), (667, 668, 700, 699), (647, 648, 680, 679), (669, 670, 702, 701), (658, 659, 691, 690), (649, 650, 682, 681), (671, 672, 704, 703), (660, 661, 693, 692), (651, 652, 684, 683), (662, 663, 695, 694), (642, 643, 675, 674), (653, 654, 686, 685), (664, 665, 697, 696), (644, 645, 677, 676), (655, 656, 688, 687), (666, 667, 699, 698), (646, 647, 679, 678), (668, 669, 701, 700), (657, 658, 690, 689), (648, 649, 681, 680), (670, 671, 703, 702), (659, 660, 692, 691), (650, 651, 683, 682), (672, 641, 673, 704), (661, 662, 694, 693), (641, 642, 674, 673), (652, 653, 685, 684), (663, 664, 696, 695), (643, 644, 676, 675), (654, 655, 687, 686), (665, 666, 698, 697), (705, 706, 707, 708, 709, 710, 711, 712, 713, 714, 715, 716, 717, 718, 719, 720, 721, 722, 723, 724, 725, 726, 727, 728, 729, 730, 731, 732, 733, 734, 735, 736), (686, 687, 719, 718), (697, 698, 730, 729), (677, 678, 710, 709), (688, 689, 721, 720), (699, 700, 732, 731), (679, 680, 712, 711), (701, 702, 734, 733), (690, 691, 723, 722), (681, 682, 714, 713), (703, 704, 736, 735), (692, 693, 725, 724), (683, 684, 716, 715), (694, 695, 727, 726), (674, 675, 707, 706), (685, 686, 718, 717), (696, 697, 729, 728), (676, 677, 709, 708), (687, 688, 720, 719), (698, 699, 731, 730), (678, 679, 711, 710), (700, 701, 733, 732), (689, 690, 722, 721), (680, 681, 713, 712), (702, 703, 735, 734), (691, 692, 724, 723), (682, 683, 715, 714), (704, 673, 705, 736), (693, 694, 726, 725), (673, 674, 706, 705), (684, 685, 717, 716), (695, 696, 728, 727)])
me_cone.polygons.foreach_set('use_smooth', [True] * 737)
_uv = me_cone.uv_layers.new(name='UVMap')
_uv.uv.foreach_set('vector', [0.3053, 0.6135, 0.3223, 0.6084, 0.3269, 0.6195, 0.3112, 0.6278, 0.338, 0.6037, 0.3528, 0.5993, 0.3551, 0.6046, 0.3414, 0.6119, 0.5807, 0.8545, 0.5516, 0.8638, 0.5499, 0.8558, 0.5803, 0.8525, 0.5251, 0.8716, 0.495, 0.8807, 0.4911, 0.8612, 0.5224, 0.8583, 0.4682, 0.8888, 0.4601, 0.8913, 0.455, 0.8647, 0.4634, 0.8639, 0.2394, 0.6329, 0.2649, 0.6254, 0.2738, 0.6474, 0.2502, 0.6596, 0.2862, 0.6191, 0.3053, 0.6135, 0.3112, 0.6278, 0.2937, 0.637, 0.3223, 0.6084, 0.338, 0.6037, 0.3414, 0.6119, 0.3269, 0.6195, 0.8347, 0.2161, 0.8229, 0.4602, 0.8111, 0.4601, 0.825, 0.216, 0.3528, 0.5993, 0.3671, 0.5949, 0.3682, 0.5976, 0.3551, 0.6046, 0.5516, 0.8638, 0.5251, 0.8716, 0.5224, 0.8583, 0.5499, 0.8558, 0.495, 0.8807, 0.4682, 0.8888, 0.4634, 0.8639, 0.4911, 0.8612, 0.2082, 0.6421, 0.2394, 0.6329, 0.2502, 0.6596, 0.2213, 0.6746, 0.2649, 0.6254, 0.2862, 0.6191, 0.2937, 0.637, 0.2738, 0.6474, 0.4911, 0.8612, 0.4634, 0.8639, 0.4636, 0.8386, 0.4911, 0.8414, 0.2213, 0.6746, 0.2502, 0.6596, 0.266, 0.6838, 0.2404, 0.7042, 0.2738, 0.6474, 0.2937, 0.637, 0.3044, 0.6531, 0.2868, 0.6672, 0.3112, 0.6278, 0.3269, 0.6195, 0.3336, 0.6295, 0.3198, 0.6407, 0.3414, 0.6119, 0.3551, 0.6046, 0.3583, 0.6094, 0.3463, 0.6192, 0.5803, 0.8525, 0.5499, 0.8558, 0.5498, 0.8477, 0.5803, 0.8503, 0.5224, 0.8583, 0.4911, 0.8612, 0.4911, 0.8414, 0.5224, 0.8448, 0.4634, 0.8639, 0.455, 0.8647, 0.4552, 0.8377, 0.4636, 0.8386, 0.2502, 0.6596, 0.2738, 0.6474, 0.2868, 0.6672, 0.266, 0.6838, 0.2937, 0.637, 0.3112, 0.6278, 0.3198, 0.6407, 0.3044, 0.6531, 0.3269, 0.6195, 0.3414, 0.6119, 0.3463, 0.6192, 0.3336, 0.6295, 0.825, 0.216, 0.8111, 0.4601, 0.8003, 0.4597, 0.8161, 0.2158, 0.3551, 0.6046, 0.3682, 0.5976, 0.3698, 0.6, 0.3583, 0.6094, 0.5499, 0.8558, 0.5224, 0.8583, 0.5224, 0.8448, 0.5498, 0.8477, 0.4911, 0.8414, 0.4636, 0.8386, 0.4687, 0.8139, 0.495, 0.8221, 0.2404, 0.7042, 0.266, 0.6838, 0.2862, 0.7046, 0.265, 0.7296, 0.2868, 0.6672, 0.3044, 0.6531, 0.3181, 0.6668, 0.3035, 0.6841, 0.3198, 0.6407, 0.3336, 0.6295, 0.3421, 0.638, 0.3308, 0.6517, 0.3463, 0.6192, 0.3583, 0.6094, 0.3624, 0.6135, 0.3526, 0.6255, 0.5803, 0.8503, 0.5498, 0.8477, 0.5513, 0.8397, 0.5806, 0.8482, 0.5224, 0.8448, 0.4911, 0.8414, 0.495, 0.8221, 0.525, 0.8315, 0.4636, 0.8386, 0.4552, 0.8377, 0.4607, 0.8115, 0.4687, 0.8139, 0.266, 0.6838, 0.2868, 0.6672, 0.3035, 0.6841, 0.2862, 0.7046, 0.3044, 0.6531, 0.3198, 0.6407, 0.3308, 0.6517, 0.3181, 0.6668, 0.3336, 0.6295, 0.3463, 0.6192, 0.3526, 0.6255, 0.3421, 0.638, 0.5369, 0.2259, 0.6262, 0.0, 0.6355, 0.001926, 0.5446, 0.2275, 0.3583, 0.6094, 0.3698, 0.6, 0.3719, 0.602, 0.3624, 0.6135, 0.5498, 0.8477, 0.5224, 0.8448, 0.525, 0.8315, 0.5513, 0.8397, 0.495, 0.8221, 0.4687, 0.8139, 0.4785, 0.7908, 0.5027, 0.8039, 0.265, 0.7296, 0.2862, 0.7046, 0.3102, 0.721, 0.2942, 0.7499, 0.3035, 0.6841, 0.3181, 0.6668, 0.3341, 0.6776, 0.3232, 0.6975, 0.3308, 0.6517, 0.3421, 0.638, 0.3521, 0.6447, 0.3436, 0.6603, 0.3526, 0.6255, 0.3624, 0.6135, 0.3673, 0.6167, 0.3599, 0.6304, 0.5806, 0.8482, 0.5513, 0.8397, 0.5543, 0.8321, 0.5814, 0.8463, 0.525, 0.8315, 0.495, 0.8221, 0.5027, 0.8039, 0.5302, 0.819, 0.4687, 0.8139, 0.4607, 0.8115, 0.4711, 0.7868, 0.4785, 0.7908, 0.2862, 0.7046, 0.3035, 0.6841, 0.3232, 0.6975, 0.3102, 0.721, 0.3181, 0.6668, 0.3308, 0.6517, 0.3436, 0.6603, 0.3341, 0.6776, 0.3421, 0.638, 0.3526, 0.6255, 0.3599, 0.6304, 0.3521, 0.6447, 0.5446, 0.2275, 0.6355, 0.001926, 0.6461, 0.004811, 0.5533, 0.2299, 0.3624, 0.6135, 0.3719, 0.602, 0.3743, 0.6036, 0.3673, 0.6167, 0.5513, 0.8397, 0.525, 0.8315, 0.5302, 0.819, 0.5543, 0.8321, 0.5027, 0.8039, 0.4785, 0.7908, 0.4926, 0.7701, 0.5137, 0.7876, 0.2942, 0.7499, 0.3102, 0.721, 0.337, 0.7325, 0.3271, 0.7641, 0.3232, 0.6975, 0.3341, 0.6776, 0.352, 0.685, 0.3451, 0.7069, 0.3436, 0.6603, 0.3521, 0.6447, 0.3633, 0.6494, 0.3579, 0.6663, 0.3599, 0.6304, 0.3673, 0.6167, 0.3726, 0.619, 0.3681, 0.6337, 0.5814, 0.8463, 0.5543, 0.8321, 0.5588, 0.8253, 0.5826, 0.8445, 0.5302, 0.819, 0.5027, 0.8039, 0.5137, 0.7876, 0.5377, 0.8077, 0.4785, 0.7908, 0.4711, 0.7868, 0.4862, 0.7648, 0.4926, 0.7701, 0.3102, 0.721, 0.3232, 0.6975, 0.3451, 0.7069, 0.337, 0.7325, 0.3341, 0.6776, 0.3436, 0.6603, 0.3579, 0.6663, 0.352, 0.685, 0.3521, 0.6447, 0.3599, 0.6304, 0.3681, 0.6337, 0.3633, 0.6494, 0.5533, 0.2299, 0.6461, 0.004811, 0.6574, 0.008546, 0.5626, 0.2329, 0.3673, 0.6167, 0.3743, 0.6036, 0.3769, 0.6047, 0.3726, 0.619, 0.5543, 0.8321, 0.5302, 0.819, 0.5377, 0.8077, 0.5588, 0.8253, 0.5137, 0.7876, 0.4926, 0.7701, 0.5104, 0.7526, 0.5276, 0.7739, 0.3271, 0.7641, 0.337, 0.7325, 0.3657, 0.7385, 0.3623, 0.7713, 0.3451, 0.7069, 0.352, 0.685, 0.3709, 0.6892, 0.3685, 0.7114, 0.3579, 0.6663, 0.3633, 0.6494, 0.375, 0.6517, 0.3731, 0.6694, 0.3681, 0.6337, 0.3726, 0.619, 0.3783, 0.6201, 0.3768, 0.6355, 0.5826, 0.8445, 0.5588, 0.8253, 0.5645, 0.8195, 0.5841, 0.8429, 0.5377, 0.8077, 0.5137, 0.7876, 0.5276, 0.7739, 0.5472, 0.7982, 0.4926, 0.7701, 0.4862, 0.7648, 0.5052, 0.7462, 0.5104, 0.7526, 0.337, 0.7325, 0.3451, 0.7069, 0.3685, 0.7114, 0.3657, 0.7385, 0.352, 0.685, 0.3579, 0.6663, 0.3731, 0.6694, 0.3709, 0.6892, 0.3633, 0.6494, 0.3681, 0.6337, 0.3768, 0.6355, 0.375, 0.6517, 0.5626, 0.2329, 0.6574, 0.008546, 0.669, 0.01299, 0.5721, 0.2366, 0.3726, 0.619, 0.3769, 0.6047, 0.3798, 0.6052, 0.3783, 0.6201, 0.5588, 0.8253, 0.5377, 0.8077, 0.5472, 0.7982, 0.5645, 0.8195, 0.5276, 0.7739, 0.5104, 0.7526, 0.5312, 0.739, 0.544, 0.7631, 0.3623, 0.7713, 0.3657, 0.7385, 0.3949, 0.7385, 0.398, 0.7713, 0.3685, 0.7114, 0.3709, 0.6892, 0.3903, 0.6891, 0.3918, 0.7113, 0.3731, 0.6694, 0.375, 0.6517, 0.3871, 0.6518, 0.3886, 0.6695, 0.3768, 0.6355, 0.3783, 0.6201, 0.3841, 0.6201, 0.3856, 0.6355, 0.5841, 0.8429, 0.5645, 0.8195, 0.5711, 0.815, 0.5858, 0.8417, 0.5472, 0.7982, 0.5276, 0.7739, 0.544, 0.7631, 0.5584, 0.7907, 0.5104, 0.7526, 0.5052, 0.7462, 0.5274, 0.7316, 0.5312, 0.739, 0.3657, 0.7385, 0.3685, 0.7114, 0.3918, 0.7113, 0.3949, 0.7385, 0.3709, 0.6892, 0.3731, 0.6694, 0.3886, 0.6695, 0.3903, 0.6891, 0.375, 0.6517, 0.3768, 0.6355, 0.3856, 0.6355, 0.3871, 0.6518, 0.5721, 0.2366, 0.669, 0.01299, 0.6805, 0.01796, 0.5816, 0.2407, 0.3783, 0.6201, 0.3798, 0.6052, 0.3827, 0.6052, 0.3841, 0.6201, 0.5645, 0.8195, 0.5472, 0.7982, 0.5584, 0.7907, 0.5711, 0.815, 0.544, 0.7631, 0.5312, 0.739, 0.5542, 0.7296, 0.562, 0.7557, 0.398, 0.7713, 0.3949, 0.7385, 0.4233, 0.7331, 0.4327, 0.7644, 0.3918, 0.7113, 0.3903, 0.6891, 0.4093, 0.6856, 0.4165, 0.7063, 0.3886, 0.6695, 0.3871, 0.6518, 0.3989, 0.6495, 0.4039, 0.6666, 0.3856, 0.6355, 0.3841, 0.6201, 0.3898, 0.6189, 0.3943, 0.6337, 0.5858, 0.8417, 0.5711, 0.815, 0.5786, 0.8118, 0.5878, 0.8409, 0.5584, 0.7907, 0.544, 0.7631, 0.562, 0.7557, 0.5708, 0.7855, 0.5312, 0.739, 0.5274, 0.7316, 0.5519, 0.7217, 0.5542, 0.7296, 0.3949, 0.7385, 0.3918, 0.7113, 0.4165, 0.7063, 0.4233, 0.7331, 0.3903, 0.6891, 0.3886, 0.6695, 0.4039, 0.6666, 0.4093, 0.6856, 0.3871, 0.6518, 0.3856, 0.6355, 0.3943, 0.6337, 0.3989, 0.6495, 0.5816, 0.2407, 0.6805, 0.01796, 0.6915, 0.02328, 0.5906, 0.2451, 0.3841, 0.6201, 0.3827, 0.6052, 0.3855, 0.6047, 0.3898, 0.6189, 0.5711, 0.815, 0.5584, 0.7907, 0.5708, 0.7855, 0.5786, 0.8118, 0.562, 0.7557, 0.5542, 0.7296, 0.5785, 0.725, 0.5812, 0.7519, 0.4327, 0.7644, 0.4233, 0.7331, 0.4501, 0.722, 0.4654, 0.751, 0.4165, 0.7063, 0.4093, 0.6856, 0.4274, 0.6785, 0.4379, 0.6983, 0.4039, 0.6666, 0.3989, 0.6495, 0.4101, 0.6449, 0.4183, 0.6607, 0.3943, 0.6337, 0.3898, 0.6189, 0.3952, 0.6167, 0.4024, 0.6304, 0.5878, 0.8409, 0.5786, 0.8118, 0.5865, 0.8101, 0.5899, 0.8404, 0.5708, 0.7855, 0.562, 0.7557, 0.5812, 0.7519, 0.584, 0.7829, 0.5542, 0.7296, 0.5519, 0.7217, 0.5778, 0.7168, 0.5785, 0.725, 0.4233, 0.7331, 0.4165, 0.7063, 0.4379, 0.6983, 0.4501, 0.722, 0.4093, 0.6856, 0.4039, 0.6666, 0.4183, 0.6607, 0.4274, 0.6785, 0.3989, 0.6495, 0.3943, 0.6337, 0.4024, 0.6304, 0.4101, 0.6449, 0.5906, 0.2451, 0.6915, 0.02328, 0.7014, 0.02874, 0.5988, 0.2495, 0.3898, 0.6189, 0.3855, 0.6047, 0.3882, 0.6035, 0.3952, 0.6167, 0.5786, 0.8118, 0.5708, 0.7855, 0.584, 0.7829, 0.5865, 0.8101, 0.5812, 0.7519, 0.5785, 0.725, 0.6032, 0.7251, 0.6006, 0.7519, 0.4654, 0.751, 0.4501, 0.722, 0.4744, 0.7062, 0.4949, 0.7318, 0.4379, 0.6983, 0.4274, 0.6785, 0.4437, 0.6677, 0.4578, 0.6853, 0.4183, 0.6607, 0.4101, 0.6449, 0.4201, 0.6382, 0.4313, 0.6522, 0.4024, 0.6304, 0.3952, 0.6167, 0.4, 0.6135, 0.4098, 0.6255, 0.5899, 0.8404, 0.5865, 0.8101, 0.5946, 0.81, 0.592, 0.8404, 0.584, 0.7829, 0.5812, 0.7519, 0.6006, 0.7519, 0.5974, 0.7828, 0.5785, 0.725, 0.5778, 0.7168, 0.604, 0.7169, 0.6032, 0.7251, 0.4501, 0.722, 0.4379, 0.6983, 0.4578, 0.6853, 0.4744, 0.7062, 0.4274, 0.6785, 0.4183, 0.6607, 0.4313, 0.6522, 0.4437, 0.6677, 0.4101, 0.6449, 0.4024, 0.6304, 0.4098, 0.6255, 0.4201, 0.6382, 0.5988, 0.2495, 0.7014, 0.02874, 0.71, 0.03413, 0.6059, 0.254, 0.3952, 0.6167, 0.3882, 0.6035, 0.3906, 0.6019, 0.4, 0.6135, 0.5865, 0.8101, 0.584, 0.7829, 0.5974, 0.7828, 0.5946, 0.81, 0.6006, 0.7519, 0.6032, 0.7251, 0.6273, 0.7299, 0.6197, 0.7555, 0.4949, 0.7318, 0.4744, 0.7062, 0.4952, 0.686, 0.5203, 0.7072, 0.4578, 0.6853, 0.4437, 0.6677, 0.4575, 0.654, 0.4748, 0.6686, 0.4313, 0.6522, 0.4201, 0.6382, 0.4287, 0.6297, 0.4423, 0.6412, 0.4098, 0.6255, 0.4, 0.6135, 0.4041, 0.6093, 0.4161, 0.6192, 0.592, 0.8404, 0.5946, 0.81, 0.6026, 0.8115, 0.5941, 0.8408, 0.5974, 0.7828, 0.6006, 0.7519, 0.6197, 0.7555, 0.6106, 0.7853, 0.6032, 0.7251, 0.604, 0.7169, 0.6296, 0.722, 0.6273, 0.7299, 0.4744, 0.7062, 0.4578, 0.6853, 0.4748, 0.6686, 0.4952, 0.686, 0.4437, 0.6677, 0.4313, 0.6522, 0.4423, 0.6412, 0.4575, 0.654, 0.4201, 0.6382, 0.4098, 0.6255, 0.4161, 0.6192, 0.4287, 0.6297, 0.7114, 0.2409, 0.71, 0.0, 0.7196, 0.001947, 0.7192, 0.2425, 0.4, 0.6135, 0.3906, 0.6019, 0.3926, 0.5999, 0.4041, 0.6093, 0.5946, 0.81, 0.5974, 0.7828, 0.6106, 0.7853, 0.6026, 0.8115, 0.6197, 0.7555, 0.6273, 0.7299, 0.6503, 0.739, 0.6377, 0.763, 0.5203, 0.7072, 0.4952, 0.686, 0.5117, 0.662, 0.5405, 0.678, 0.4748, 0.6686, 0.4575, 0.654, 0.4684, 0.6379, 0.4883, 0.649, 0.4423, 0.6412, 0.4287, 0.6297, 0.4354, 0.6197, 0.451, 0.6283, 0.4161, 0.6192, 0.4041, 0.6093, 0.4074, 0.6045, 0.421, 0.6119, 0.5941, 0.8408, 0.6026, 0.8115, 0.6101, 0.8145, 0.596, 0.8416, 0.6106, 0.7853, 0.6197, 0.7555, 0.6377, 0.763, 0.623, 0.7904, 0.6273, 0.7299, 0.6296, 0.722, 0.654, 0.7316, 0.6503, 0.739, 0.4952, 0.686, 0.4748, 0.6686, 0.4883, 0.649, 0.5117, 0.662, 0.4575, 0.654, 0.4423, 0.6412, 0.451, 0.6283, 0.4684, 0.6379, 0.4287, 0.6297, 0.4161, 0.6192, 0.421, 0.6119, 0.4354, 0.6197, 0.7192, 0.2425, 0.7196, 0.001947, 0.7305, 0.003734, 0.7282, 0.244, 0.4041, 0.6093, 0.3926, 0.5999, 0.3942, 0.5975, 0.4074, 0.6045, 0.6026, 0.8115, 0.6106, 0.7853, 0.623, 0.7904, 0.6101, 0.8145, 0.6377, 0.763, 0.6503, 0.739, 0.6711, 0.7524, 0.6539, 0.7738, 0.5405, 0.678, 0.5117, 0.662, 0.5233, 0.6352, 0.5547, 0.6453, 0.4883, 0.649, 0.4684, 0.6379, 0.4759, 0.62, 0.4978, 0.627, 0.451, 0.6283, 0.4354, 0.6197, 0.4401, 0.6086, 0.4571, 0.614, 0.421, 0.6119, 0.4074, 0.6045, 0.4096, 0.5991, 0.4244, 0.6037, 0.596, 0.8416, 0.6101, 0.8145, 0.6168, 0.8189, 0.5978, 0.8427, 0.623, 0.7904, 0.6377, 0.763, 0.6539, 0.7738, 0.6343, 0.7978, 0.6503, 0.739, 0.654, 0.7316, 0.6763, 0.7459, 0.6711, 0.7524, 0.5117, 0.662, 0.4883, 0.649, 0.4978, 0.627, 0.5233, 0.6352, 0.4684, 0.6379, 0.451, 0.6283, 0.4571, 0.614, 0.4759, 0.62, 0.4354, 0.6197, 0.421, 0.6119, 0.4244, 0.6037, 0.4401, 0.6086, 0.7282, 0.244, 0.7305, 0.003734, 0.7424, 0.005293, 0.738, 0.2453, 0.4074, 0.6045, 0.3942, 0.5975, 0.3953, 0.5948, 0.4096, 0.5991, 0.6101, 0.8145, 0.623, 0.7904, 0.6343, 0.7978, 0.6168, 0.8189, 0.6539, 0.7738, 0.6711, 0.7524, 0.6888, 0.7699, 0.668, 0.7873, 0.5547, 0.6453, 0.5233, 0.6352, 0.5294, 0.6066, 0.5622, 0.6104, 0.4978, 0.627, 0.4759, 0.62, 0.4801, 0.601, 0.5026, 0.6035, 0.4571, 0.614, 0.4401, 0.6086, 0.4425, 0.5967, 0.4602, 0.5987, 0.4244, 0.6037, 0.4096, 0.5991, 0.4107, 0.5934, 0.4261, 0.595, 0.5978, 0.8427, 0.6168, 0.8189, 0.6227, 0.8246, 0.5993, 0.8442, 0.6343, 0.7978, 0.6539, 0.7738, 0.668, 0.7873, 0.6439, 0.8072, 0.6711, 0.7524, 0.6763, 0.7459, 0.6952, 0.7645, 0.6888, 0.7699, 0.5233, 0.6352, 0.4978, 0.627, 0.5026, 0.6035, 0.5294, 0.6066, 0.4759, 0.62, 0.4571, 0.614, 0.4602, 0.5987, 0.4801, 0.601, 0.4401, 0.6086, 0.4244, 0.6037, 0.4261, 0.595, 0.4425, 0.5967, 0.738, 0.2453, 0.7424, 0.005293, 0.7549, 0.006564, 0.7483, 0.2463, 0.4096, 0.5991, 0.3953, 0.5948, 0.3959, 0.592, 0.4107, 0.5934, 0.6168, 0.8189, 0.6343, 0.7978, 0.6439, 0.8072, 0.6227, 0.8246, 0.668, 0.7873, 0.6888, 0.7699, 0.703, 0.7904, 0.6789, 0.8036, 0.5622, 0.6104, 0.5294, 0.6066, 0.5298, 0.5774, 0.5628, 0.5747, 0.5026, 0.6035, 0.4801, 0.601, 0.4801, 0.5815, 0.503, 0.5795, 0.4602, 0.5987, 0.4425, 0.5967, 0.4425, 0.5846, 0.4604, 0.5831, 0.4261, 0.595, 0.4107, 0.5934, 0.4107, 0.5876, 0.4261, 0.5861, 0.5993, 0.8442, 0.6227, 0.8246, 0.6272, 0.8312, 0.6006, 0.8459, 0.6439, 0.8072, 0.668, 0.7873, 0.6789, 0.8036, 0.6515, 0.8183, 0.6888, 0.7699, 0.6952, 0.7645, 0.7103, 0.7864, 0.703, 0.7904, 0.5294, 0.6066, 0.5026, 0.6035, 0.503, 0.5795, 0.5298, 0.5774, 0.4801, 0.601, 0.4602, 0.5987, 0.4604, 0.5831, 0.4801, 0.5815, 0.4425, 0.5967, 0.4261, 0.595, 0.4261, 0.5861, 0.4425, 0.5846, 0.7483, 0.2463, 0.7549, 0.006564, 0.7673, 0.007497, 0.7585, 0.2471, 0.4107, 0.5934, 0.3959, 0.592, 0.3959, 0.5891, 0.4107, 0.5876, 0.6227, 0.8246, 0.6439, 0.8072, 0.6515, 0.8183, 0.6272, 0.8312, 0.6789, 0.8036, 0.703, 0.7904, 0.7126, 0.8134, 0.6867, 0.8216, 0.5628, 0.5747, 0.5298, 0.5774, 0.5245, 0.5486, 0.5564, 0.5395, 0.503, 0.5795, 0.4801, 0.5815, 0.4768, 0.5622, 0.4985, 0.556, 0.4604, 0.5831, 0.4425, 0.5846, 0.4402, 0.5728, 0.4574, 0.5678, 0.4261, 0.5861, 0.4107, 0.5876, 0.4096, 0.5819, 0.4244, 0.5774, 0.6006, 0.8459, 0.6272, 0.8312, 0.6305, 0.8386, 0.6014, 0.8479, 0.6515, 0.8183, 0.6789, 0.8036, 0.6867, 0.8216, 0.6567, 0.8307, 0.703, 0.7904, 0.7103, 0.7864, 0.7206, 0.8109, 0.7126, 0.8134, 0.5298, 0.5774, 0.503, 0.5795, 0.4985, 0.556, 0.5245, 0.5486, 0.4801, 0.5815, 0.4604, 0.5831, 0.4574, 0.5678, 0.4768, 0.5622, 0.4425, 0.5846, 0.4261, 0.5861, 0.4244, 0.5774, 0.4402, 0.5728, 0.7585, 0.2471, 0.7673, 0.007497, 0.7794, 0.008058, 0.7684, 0.2476, 0.4107, 0.5876, 0.3959, 0.5891, 0.3953, 0.5862, 0.4096, 0.5819, 0.6272, 0.8312, 0.6515, 0.8183, 0.6567, 0.8307, 0.6305, 0.8386, 0.6867, 0.8216, 0.7126, 0.8134, 0.7179, 0.8379, 0.6905, 0.8408, 0.5564, 0.5395, 0.5245, 0.5486, 0.5137, 0.5213, 0.5433, 0.5062, 0.4985, 0.556, 0.4768, 0.5622, 0.4693, 0.5441, 0.4896, 0.5336, 0.4574, 0.5678, 0.4402, 0.5728, 0.4356, 0.5615, 0.4515, 0.5533, 0.4244, 0.5774, 0.4096, 0.5819, 0.4074, 0.5765, 0.421, 0.5692, 0.6014, 0.8479, 0.6305, 0.8386, 0.6322, 0.8466, 0.6019, 0.85, 0.6567, 0.8307, 0.6867, 0.8216, 0.6905, 0.8408, 0.6595, 0.8439, 0.7126, 0.8134, 0.7206, 0.8109, 0.7262, 0.8369, 0.7179, 0.8379, 0.5245, 0.5486, 0.4985, 0.556, 0.4896, 0.5336, 0.5137, 0.5213, 0.4768, 0.5622, 0.4574, 0.5678, 0.4515, 0.5533, 0.4693, 0.5441, 0.4402, 0.5728, 0.4244, 0.5774, 0.421, 0.5692, 0.4356, 0.5615, 0.7684, 0.2476, 0.7794, 0.008058, 0.7905, 0.008223, 0.7776, 0.2477, 0.4096, 0.5819, 0.3953, 0.5862, 0.3942, 0.5836, 0.4074, 0.5765, 0.6305, 0.8386, 0.6567, 0.8307, 0.6595, 0.8439, 0.6322, 0.8466, 0.6905, 0.8408, 0.7179, 0.8379, 0.7179, 0.8629, 0.6908, 0.8604, 0.5433, 0.5062, 0.5137, 0.5213, 0.4978, 0.4966, 0.5239, 0.4759, 0.4896, 0.5336, 0.4693, 0.5441, 0.4585, 0.5277, 0.4765, 0.5134, 0.4515, 0.5533, 0.4356, 0.5615, 0.4289, 0.5514, 0.4429, 0.5402, 0.421, 0.5692, 0.4074, 0.5765, 0.4041, 0.5717, 0.4161, 0.5619, 0.6019, 0.85, 0.6322, 0.8466, 0.6323, 0.8547, 0.6019, 0.8521, 0.6595, 0.8439, 0.6905, 0.8408, 0.6908, 0.8604, 0.6596, 0.8574, 0.7179, 0.8379, 0.7262, 0.8369, 0.7263, 0.8636, 0.7179, 0.8629, 0.5137, 0.5213, 0.4896, 0.5336, 0.4765, 0.5134, 0.4978, 0.4966, 0.4693, 0.5441, 0.4515, 0.5533, 0.4429, 0.5402, 0.4585, 0.5277, 0.4356, 0.5615, 0.421, 0.5692, 0.4161, 0.5619, 0.4289, 0.5514, 0.7776, 0.2477, 0.7905, 0.008223, 0.8003, 0.007988, 0.7857, 0.2475, 0.4074, 0.5765, 0.3942, 0.5836, 0.3925, 0.5812, 0.4041, 0.5717, 0.6322, 0.8466, 0.6595, 0.8439, 0.6596, 0.8574, 0.6323, 0.8547, 0.6908, 0.8604, 0.7179, 0.8629, 0.7135, 0.8875, 0.6869, 0.8797, 0.5239, 0.4759, 0.4978, 0.4966, 0.4772, 0.4753, 0.4989, 0.4498, 0.4765, 0.5134, 0.4585, 0.5277, 0.4447, 0.5137, 0.4596, 0.4961, 0.4429, 0.5402, 0.4289, 0.5514, 0.4203, 0.5429, 0.4318, 0.5291, 0.4161, 0.5619, 0.4041, 0.5717, 0.4, 0.5675, 0.4099, 0.5555, 0.6019, 0.8521, 0.6323, 0.8547, 0.6308, 0.8626, 0.6015, 0.8542, 0.6596, 0.8574, 0.6908, 0.8604, 0.6869, 0.8797, 0.6571, 0.8706, 0.7179, 0.8629, 0.7263, 0.8636, 0.7215, 0.8898, 0.7135, 0.8875, 0.4978, 0.4966, 0.4765, 0.5134, 0.4596, 0.4961, 0.4772, 0.4753, 0.4585, 0.5277, 0.4429, 0.5402, 0.4318, 0.5291, 0.4447, 0.5137, 0.4289, 0.5514, 0.4161, 0.5619, 0.4099, 0.5555, 0.4203, 0.5429, 0.07768, 0.3808, 0.1872, 0.5951, 0.1779, 0.5975, 0.07002, 0.3828, 0.4041, 0.5717, 0.3925, 0.5812, 0.3905, 0.5791, 0.4, 0.5675, 0.6323, 0.8547, 0.6596, 0.8574, 0.6571, 0.8706, 0.6308, 0.8626, 0.6869, 0.8797, 0.7135, 0.8875, 0.7039, 0.9106, 0.6797, 0.8979, 0.4989, 0.4498, 0.4772, 0.4753, 0.4527, 0.4585, 0.469, 0.429, 0.4596, 0.4961, 0.4447, 0.5137, 0.4284, 0.5028, 0.4395, 0.4825, 0.4318, 0.5291, 0.4203, 0.5429, 0.4102, 0.5361, 0.4188, 0.5204, 0.4099, 0.5555, 0.4, 0.5675, 0.3951, 0.5643, 0.4024, 0.5506, 0.6015, 0.8542, 0.6308, 0.8626, 0.6278, 0.8702, 0.6007, 0.8562, 0.6571, 0.8706, 0.6869, 0.8797, 0.6797, 0.8979, 0.6521, 0.8832, 0.7135, 0.8875, 0.7215, 0.8898, 0.7113, 0.9145, 0.7039, 0.9106, 0.4772, 0.4753, 0.4596, 0.4961, 0.4395, 0.4825, 0.4527, 0.4585, 0.4447, 0.5137, 0.4318, 0.5291, 0.4188, 0.5204, 0.4284, 0.5028, 0.4203, 0.5429, 0.4099, 0.5555, 0.4024, 0.5506, 0.4102, 0.5361, 0.07002, 0.3828, 0.1779, 0.5975, 0.1675, 0.6008, 0.06142, 0.3855, 0.4, 0.5675, 0.3905, 0.5791, 0.3881, 0.5775, 0.3951, 0.5643, 0.6308, 0.8626, 0.6571, 0.8706, 0.6521, 0.8832, 0.6278, 0.8702, 0.6797, 0.8979, 0.7039, 0.9106, 0.6901, 0.9313, 0.669, 0.9143, 0.469, 0.429, 0.4527, 0.4585, 0.4252, 0.4469, 0.4354, 0.4144, 0.4395, 0.4825, 0.4284, 0.5028, 0.4103, 0.4954, 0.4171, 0.473, 0.4188, 0.5204, 0.4102, 0.5361, 0.399, 0.5315, 0.4043, 0.5144, 0.4024, 0.5506, 0.3951, 0.5643, 0.3897, 0.5621, 0.3942, 0.5473, 0.6007, 0.8562, 0.6278, 0.8702, 0.6234, 0.877, 0.5996, 0.8579, 0.6521, 0.8832, 0.6797, 0.8979, 0.669, 0.9143, 0.6447, 0.8945, 0.7039, 0.9106, 0.7113, 0.9145, 0.6966, 0.9365, 0.6901, 0.9313, 0.4527, 0.4585, 0.4395, 0.4825, 0.4171, 0.473, 0.4252, 0.4469, 0.4284, 0.5028, 0.4188, 0.5204, 0.4043, 0.5144, 0.4103, 0.4954, 0.4102, 0.5361, 0.4024, 0.5506, 0.3942, 0.5473, 0.399, 0.5315, 0.06142, 0.3855, 0.1675, 0.6008, 0.1563, 0.605, 0.05221, 0.3889, 0.3951, 0.5643, 0.3881, 0.5775, 0.3854, 0.5764, 0.3897, 0.5621, 0.6278, 0.8702, 0.6521, 0.8832, 0.6447, 0.8945, 0.6234, 0.877, 0.669, 0.9143, 0.6901, 0.9313, 0.6727, 0.9493, 0.6551, 0.9283, 0.4354, 0.4144, 0.4252, 0.4469, 0.3958, 0.4411, 0.3992, 0.4069, 0.4171, 0.473, 0.4103, 0.4954, 0.391, 0.4914, 0.3931, 0.4684, 0.4043, 0.5144, 0.399, 0.5315, 0.3871, 0.5292, 0.389, 0.5113, 0.3942, 0.5473, 0.3897, 0.5621, 0.384, 0.561, 0.3855, 0.5456, 0.5996, 0.8579, 0.6234, 0.877, 0.6178, 0.8828, 0.5981, 0.8595, 0.6447, 0.8945, 0.669, 0.9143, 0.6551, 0.9283, 0.6352, 0.9041, 0.6901, 0.9313, 0.6966, 0.9365, 0.6781, 0.9557, 0.6727, 0.9493, 0.4252, 0.4469, 0.4171, 0.473, 0.3931, 0.4684, 0.3958, 0.4411, 0.4103, 0.4954, 0.4043, 0.5144, 0.389, 0.5113, 0.391, 0.4914, 0.399, 0.5315, 0.3942, 0.5473, 0.3855, 0.5456, 0.3871, 0.5292, 0.05221, 0.3889, 0.1563, 0.605, 0.1448, 0.6098, 0.04275, 0.3929, 0.3897, 0.5621, 0.3854, 0.5764, 0.3826, 0.5759, 0.384, 0.561, 0.6234, 0.877, 0.6447, 0.8945, 0.6352, 0.9041, 0.6178, 0.8828, 0.6551, 0.9283, 0.6727, 0.9493, 0.6521, 0.9636, 0.6388, 0.9392, 0.3992, 0.4069, 0.3958, 0.4411, 0.3659, 0.4416, 0.3617, 0.4068, 0.3931, 0.4684, 0.391, 0.4914, 0.3714, 0.4914, 0.3688, 0.4686, 0.389, 0.5113, 0.3871, 0.5292, 0.375, 0.5292, 0.3733, 0.5114, 0.3855, 0.5456, 0.384, 0.561, 0.3782, 0.561, 0.3766, 0.5456, 0.5981, 0.8595, 0.6178, 0.8828, 0.6111, 0.8874, 0.5964, 0.8607, 0.6352, 0.9041, 0.6551, 0.9283, 0.6388, 0.9392, 0.6241, 0.9117, 0.6727, 0.9493, 0.6781, 0.9557, 0.6561, 0.971, 0.6521, 0.9636, 0.3958, 0.4411, 0.3931, 0.4684, 0.3688, 0.4686, 0.3659, 0.4416, 0.391, 0.4914, 0.389, 0.5113, 0.3733, 0.5114, 0.3714, 0.4914, 0.3871, 0.5292, 0.3855, 0.5456, 0.3766, 0.5456, 0.375, 0.5292, 0.04275, 0.3929, 0.1448, 0.6098, 0.1334, 0.6151, 0.03339, 0.3972, 0.384, 0.561, 0.3826, 0.5759, 0.3797, 0.5759, 0.3782, 0.561, 0.6178, 0.8828, 0.6352, 0.9041, 0.6241, 0.9117, 0.6111, 0.8874, 0.6388, 0.9392, 0.6521, 0.9636, 0.6288, 0.9733, 0.6207, 0.9469, 0.3617, 0.4068, 0.3659, 0.4416, 0.3369, 0.4478, 0.3259, 0.4163, 0.3688, 0.4686, 0.3714, 0.4914, 0.3521, 0.4953, 0.3452, 0.4737, 0.3733, 0.5114, 0.375, 0.5292, 0.3631, 0.5316, 0.358, 0.5145, 0.3766, 0.5456, 0.3782, 0.561, 0.3725, 0.5622, 0.3679, 0.5474, 0.5964, 0.8607, 0.6111, 0.8874, 0.6037, 0.8906, 0.5944, 0.8615, 0.6241, 0.9117, 0.6388, 0.9392, 0.6207, 0.9469, 0.6116, 0.917, 0.6521, 0.9636, 0.6561, 0.971, 0.6313, 0.9813, 0.6288, 0.9733, 0.3659, 0.4416, 0.3688, 0.4686, 0.3452, 0.4737, 0.3369, 0.4478, 0.3714, 0.4914, 0.3733, 0.5114, 0.358, 0.5145, 0.3521, 0.4953, 0.375, 0.5292, 0.3766, 0.5456, 0.3679, 0.5474, 0.3631, 0.5316, 0.03339, 0.3972, 0.1334, 0.6151, 0.1226, 0.6206, 0.02451, 0.4018, 0.3782, 0.561, 0.3797, 0.5759, 0.3768, 0.5765, 0.3725, 0.5622, 0.6111, 0.8874, 0.6241, 0.9117, 0.6116, 0.917, 0.6037, 0.8906, 0.6207, 0.9469, 0.6288, 0.9733, 0.6043, 0.9781, 0.6015, 0.9509, 0.3259, 0.4163, 0.3369, 0.4478, 0.3101, 0.4594, 0.2942, 0.4319, 0.3452, 0.4737, 0.3521, 0.4953, 0.3342, 0.5032, 0.3231, 0.483, 0.358, 0.5145, 0.3631, 0.5316, 0.352, 0.5363, 0.3436, 0.5206, 0.3679, 0.5474, 0.3725, 0.5622, 0.3671, 0.5644, 0.3598, 0.5508, 0.5944, 0.8615, 0.6037, 0.8906, 0.5957, 0.8924, 0.5923, 0.862, 0.6116, 0.917, 0.6207, 0.9469, 0.6015, 0.9509, 0.5984, 0.9197, 0.6288, 0.9733, 0.6313, 0.9813, 0.6051, 0.9864, 0.6043, 0.9781, 0.3369, 0.4478, 0.3452, 0.4737, 0.3231, 0.483, 0.3101, 0.4594, 0.3521, 0.4953, 0.358, 0.5145, 0.3436, 0.5206, 0.3342, 0.5032, 0.3631, 0.5316, 0.3679, 0.5474, 0.3598, 0.5508, 0.352, 0.5363, 0.02451, 0.4018, 0.1226, 0.6206, 0.1128, 0.6263, 0.01643, 0.4064, 0.3725, 0.5622, 0.3768, 0.5765, 0.3742, 0.5776, 0.3671, 0.5644, 0.6037, 0.8906, 0.6116, 0.917, 0.5984, 0.9197, 0.5957, 0.8924, 0.6015, 0.9509, 0.6043, 0.9781, 0.5794, 0.9781, 0.5818, 0.9511, 0.2942, 0.4319, 0.3101, 0.4594, 0.2864, 0.4761, 0.2656, 0.4516, 0.3231, 0.483, 0.3342, 0.5032, 0.3181, 0.514, 0.3035, 0.4966, 0.3436, 0.5206, 0.352, 0.5363, 0.342, 0.5431, 0.3307, 0.5293, 0.3598, 0.5508, 0.3671, 0.5644, 0.3623, 0.5677, 0.3524, 0.5557, 0.5923, 0.862, 0.5957, 0.8924, 0.5876, 0.8925, 0.5902, 0.862, 0.5984, 0.9197, 0.6015, 0.9509, 0.5818, 0.9511, 0.5849, 0.9199, 0.6043, 0.9781, 0.6051, 0.9864, 0.5786, 0.9864, 0.5794, 0.9781, 0.3101, 0.4594, 0.3231, 0.483, 0.3035, 0.4966, 0.2864, 0.4761, 0.3342, 0.5032, 0.3436, 0.5206, 0.3307, 0.5293, 0.3181, 0.514, 0.352, 0.5363, 0.3598, 0.5508, 0.3524, 0.5557, 0.342, 0.5431, 0.01643, 0.4064, 0.1128, 0.6263, 0.1044, 0.6317, 0.009469, 0.4109, 0.3671, 0.5644, 0.3742, 0.5776, 0.3718, 0.5792, 0.3623, 0.5677, 0.5957, 0.8924, 0.5984, 0.9197, 0.5849, 0.9199, 0.5876, 0.8925, 0.5818, 0.9511, 0.5794, 0.9781, 0.5549, 0.9737, 0.5626, 0.9473, 0.2656, 0.4516, 0.2864, 0.4761, 0.2663, 0.4968, 0.2411, 0.4764, 0.3035, 0.4966, 0.3181, 0.514, 0.3044, 0.5277, 0.287, 0.5136, 0.8899, 0.2131, 0.8899, 0.4564, 0.8815, 0.4575, 0.883, 0.2139, 0.3307, 0.5293, 0.342, 0.5431, 0.3335, 0.5517, 0.3198, 0.5403, 0.3524, 0.5557, 0.3623, 0.5677, 0.3582, 0.5718, 0.3462, 0.562, 0.5902, 0.862, 0.5876, 0.8925, 0.5796, 0.891, 0.5881, 0.8616, 0.5849, 0.9199, 0.5818, 0.9511, 0.5626, 0.9473, 0.5716, 0.9174, 0.5794, 0.9781, 0.5786, 0.9864, 0.5525, 0.9816, 0.5549, 0.9737, 0.2864, 0.4761, 0.3035, 0.4966, 0.287, 0.5136, 0.2663, 0.4968, 0.3181, 0.514, 0.3307, 0.5293, 0.3198, 0.5403, 0.3044, 0.5277, 0.342, 0.5431, 0.3524, 0.5557, 0.3462, 0.562, 0.3335, 0.5517, 0.3623, 0.5677, 0.3718, 0.5792, 0.3697, 0.5813, 0.3582, 0.5718, 0.5876, 0.8925, 0.5849, 0.9199, 0.5716, 0.9174, 0.5796, 0.891, 0.2663, 0.4968, 0.287, 0.5136, 0.2738, 0.5334, 0.2504, 0.5209, 0.3044, 0.5277, 0.3198, 0.5403, 0.3113, 0.5533, 0.294, 0.544, 0.3335, 0.5517, 0.3462, 0.562, 0.3413, 0.5694, 0.3269, 0.5617, 0.883, 0.2139, 0.8815, 0.4575, 0.8714, 0.4584, 0.8747, 0.2147, 0.3582, 0.5718, 0.3697, 0.5813, 0.3681, 0.5837, 0.355, 0.5767, 0.5796, 0.891, 0.5716, 0.9174, 0.559, 0.9123, 0.5721, 0.888, 0.5626, 0.9473, 0.5549, 0.9737, 0.5318, 0.9642, 0.5443, 0.9401, 0.2411, 0.4764, 0.2663, 0.4968, 0.2504, 0.5209, 0.2217, 0.5057, 0.287, 0.5136, 0.3044, 0.5277, 0.294, 0.544, 0.2738, 0.5334, 0.3198, 0.5403, 0.3335, 0.5517, 0.3269, 0.5617, 0.3113, 0.5533, 0.3462, 0.562, 0.3582, 0.5718, 0.355, 0.5767, 0.3413, 0.5694, 0.5881, 0.8616, 0.5796, 0.891, 0.5721, 0.888, 0.5861, 0.8609, 0.5716, 0.9174, 0.5626, 0.9473, 0.5443, 0.9401, 0.559, 0.9123, 0.5549, 0.9737, 0.5525, 0.9816, 0.528, 0.9716, 0.5318, 0.9642, 0.2504, 0.5209, 0.2738, 0.5334, 0.2649, 0.5554, 0.2395, 0.5476, 0.294, 0.544, 0.3113, 0.5533, 0.3054, 0.5676, 0.2866, 0.5618, 0.3269, 0.5617, 0.3413, 0.5694, 0.338, 0.5776, 0.3224, 0.5728, 0.8747, 0.2147, 0.8714, 0.4584, 0.86, 0.4591, 0.8653, 0.2153, 0.355, 0.5767, 0.3681, 0.5837, 0.3671, 0.5863, 0.3528, 0.5821, 0.5721, 0.888, 0.559, 0.9123, 0.5477, 0.9049, 0.5652, 0.8836, 0.5443, 0.9401, 0.5318, 0.9642, 0.5107, 0.9507, 0.5278, 0.9293, 0.2217, 0.5057, 0.2504, 0.5209, 0.2395, 0.5476, 0.2083, 0.5382, 0.2738, 0.5334, 0.294, 0.544, 0.2866, 0.5618, 0.2649, 0.5554, 0.3113, 0.5533, 0.3269, 0.5617, 0.3224, 0.5728, 0.3054, 0.5676, 0.3413, 0.5694, 0.355, 0.5767, 0.3528, 0.5821, 0.338, 0.5776, 0.5861, 0.8609, 0.5721, 0.888, 0.5652, 0.8836, 0.5843, 0.8597, 0.559, 0.9123, 0.5443, 0.9401, 0.5278, 0.9293, 0.5477, 0.9049, 0.5318, 0.9642, 0.528, 0.9716, 0.5055, 0.9573, 0.5107, 0.9507, 0.2395, 0.5476, 0.2649, 0.5554, 0.2603, 0.5786, 0.2339, 0.5759, 0.2866, 0.5618, 0.3054, 0.5676, 0.3024, 0.5828, 0.2827, 0.5807, 0.3224, 0.5728, 0.338, 0.5776, 0.3363, 0.5863, 0.32, 0.5846, 0.8653, 0.2153, 0.86, 0.4591, 0.8478, 0.4597, 0.8553, 0.2157, 0.3528, 0.5821, 0.3671, 0.5863, 0.3665, 0.5892, 0.3517, 0.5878, 0.5652, 0.8836, 0.5477, 0.9049, 0.538, 0.8954, 0.5594, 0.8779, 0.5278, 0.9293, 0.5107, 0.9507, 0.4925, 0.9333, 0.5138, 0.9154, 0.2083, 0.5382, 0.2395, 0.5476, 0.2339, 0.5759, 0.2016, 0.5727, 0.2649, 0.5554, 0.2866, 0.5618, 0.2827, 0.5807, 0.2603, 0.5786, 0.3054, 0.5676, 0.3224, 0.5728, 0.32, 0.5846, 0.3024, 0.5828, 0.338, 0.5776, 0.3528, 0.5821, 0.3517, 0.5878, 0.3363, 0.5863, 0.5843, 0.8597, 0.5652, 0.8836, 0.5594, 0.8779, 0.5828, 0.8582, 0.5477, 0.9049, 0.5278, 0.9293, 0.5138, 0.9154, 0.538, 0.8954, 0.5107, 0.9507, 0.5055, 0.9573, 0.486, 0.9388, 0.4925, 0.9333, 0.2339, 0.5759, 0.2603, 0.5786, 0.2603, 0.6023, 0.2339, 0.6047, 0.2827, 0.5807, 0.3024, 0.5828, 0.3023, 0.5983, 0.2827, 0.6, 0.32, 0.5846, 0.3363, 0.5863, 0.3364, 0.5951, 0.3201, 0.5966, 0.8553, 0.2157, 0.8478, 0.4597, 0.8353, 0.4601, 0.8449, 0.216, 0.3517, 0.5878, 0.3665, 0.5892, 0.3665, 0.5921, 0.3517, 0.5936, 0.5594, 0.8779, 0.538, 0.8954, 0.5304, 0.8842, 0.5548, 0.8712, 0.5138, 0.9154, 0.4925, 0.9333, 0.4779, 0.9124, 0.5027, 0.8989, 0.2016, 0.5727, 0.2339, 0.5759, 0.2339, 0.6047, 0.2016, 0.6078, 0.2603, 0.5786, 0.2827, 0.5807, 0.2827, 0.6, 0.2603, 0.6023, 0.3024, 0.5828, 0.32, 0.5846, 0.3201, 0.5966, 0.3023, 0.5983, 0.3363, 0.5863, 0.3517, 0.5878, 0.3517, 0.5936, 0.3364, 0.5951, 0.5828, 0.8582, 0.5594, 0.8779, 0.5548, 0.8712, 0.5816, 0.8565, 0.538, 0.8954, 0.5138, 0.9154, 0.5027, 0.8989, 0.5304, 0.8842, 0.4925, 0.9333, 0.486, 0.9388, 0.4705, 0.9165, 0.4779, 0.9124, 0.7585, 0.2471, 0.7684, 0.2476, 0.7608, 0.3325, 0.7523, 0.3319, 0.3671, 0.5949, 0.3812, 0.5906, 0.3682, 0.5976, 0.5533, 0.2299, 0.5626, 0.2329, 0.5525, 0.3242, 0.5442, 0.3223, 0.3682, 0.5976, 0.3812, 0.5906, 0.3698, 0.6, 0.5988, 0.2495, 0.6059, 0.254, 0.5911, 0.339, 0.5848, 0.3357, 0.3698, 0.6, 0.3812, 0.5906, 0.3719, 0.602, 0.03339, 0.3972, 0.02451, 0.4018, 0.01341, 0.3121, 0.02133, 0.3089, 0.3719, 0.602, 0.3812, 0.5906, 0.3743, 0.6036, 0.8747, 0.2147, 0.8653, 0.2153, 0.8597, 0.1213, 0.8677, 0.121, 0.3743, 0.6036, 0.3812, 0.5906, 0.3769, 0.6047, 0.8653, 0.2153, 0.8553, 0.2157, 0.851, 0.1217, 0.8597, 0.1213, 0.3769, 0.6047, 0.3812, 0.5906, 0.3798, 0.6052, 0.7483, 0.2463, 0.7585, 0.2471, 0.7523, 0.3319, 0.7434, 0.3312, 0.3798, 0.6052, 0.3812, 0.5906, 0.3827, 0.6052, 0.5446, 0.2275, 0.5533, 0.2299, 0.5442, 0.3223, 0.5365, 0.3209, 0.3827, 0.6052, 0.3812, 0.5906, 0.3855, 0.6047, 0.5906, 0.2451, 0.5988, 0.2495, 0.5848, 0.3357, 0.5775, 0.3325, 0.3855, 0.6047, 0.3812, 0.5906, 0.3882, 0.6035, 0.07002, 0.3828, 0.06142, 0.3855, 0.04632, 0.301, 0.05399, 0.2992, 0.3882, 0.6035, 0.3812, 0.5906, 0.3906, 0.6019, 0.04275, 0.3929, 0.03339, 0.3972, 0.02133, 0.3089, 0.02967, 0.3059, 0.3906, 0.6019, 0.3812, 0.5906, 0.3926, 0.5999, 0.883, 0.2139, 0.8747, 0.2147, 0.8677, 0.121, 0.8749, 0.1208, 0.3926, 0.5999, 0.3812, 0.5906, 0.3942, 0.5975, 0.738, 0.2453, 0.7483, 0.2463, 0.7434, 0.3312, 0.7346, 0.3303, 0.3942, 0.5975, 0.3812, 0.5906, 0.3953, 0.5948, 0.5369, 0.2259, 0.5446, 0.2275, 0.5365, 0.3209, 0.5297, 0.3201, 0.3953, 0.5948, 0.3812, 0.5906, 0.3959, 0.592, 0.5816, 0.2407, 0.5906, 0.2451, 0.5775, 0.3325, 0.5695, 0.3294, 0.3959, 0.592, 0.3812, 0.5906, 0.3959, 0.5891, 0.8347, 0.2161, 0.825, 0.216, 0.825, 0.1226, 0.8333, 0.1223, 0.3959, 0.5891, 0.3812, 0.5906, 0.3953, 0.5862, 0.07768, 0.3808, 0.07002, 0.3828, 0.05399, 0.2992, 0.06082, 0.2981, 0.3953, 0.5862, 0.3812, 0.5906, 0.3942, 0.5836, 0.05221, 0.3889, 0.04275, 0.3929, 0.02967, 0.3059, 0.03811, 0.3032, 0.3942, 0.5836, 0.3812, 0.5906, 0.3925, 0.5812, 0.8899, 0.2131, 0.883, 0.2139, 0.8749, 0.1208, 0.8809, 0.1205, 0.3925, 0.5812, 0.3812, 0.5906, 0.3905, 0.5791, 0.7282, 0.244, 0.738, 0.2453, 0.7346, 0.3303, 0.7261, 0.3295, 0.3905, 0.5791, 0.3812, 0.5906, 0.3881, 0.5775, 0.825, 0.216, 0.8161, 0.2158, 0.8174, 0.1229, 0.825, 0.1226, 0.3881, 0.5775, 0.3812, 0.5906, 0.3854, 0.5764, 0.5721, 0.2366, 0.5816, 0.2407, 0.5695, 0.3294, 0.561, 0.3266, 0.3854, 0.5764, 0.3812, 0.5906, 0.3826, 0.5759, 0.7776, 0.2477, 0.7857, 0.2475, 0.7755, 0.3334, 0.7686, 0.333, 0.3826, 0.5759, 0.3812, 0.5906, 0.3797, 0.5759, 0.06142, 0.3855, 0.05221, 0.3889, 0.03811, 0.3032, 0.04632, 0.301, 0.3797, 0.5759, 0.3812, 0.5906, 0.3768, 0.5765, 0.7192, 0.2425, 0.7282, 0.244, 0.7261, 0.3295, 0.7184, 0.3286, 0.3768, 0.5765, 0.3812, 0.5906, 0.3742, 0.5776, 0.01643, 0.4064, 0.009469, 0.4109, 0.0, 0.3188, 0.006203, 0.3155, 0.3742, 0.5776, 0.3812, 0.5906, 0.3718, 0.5792, 0.3718, 0.5792, 0.3812, 0.5906, 0.3697, 0.5813, 0.5626, 0.2329, 0.5721, 0.2366, 0.561, 0.3266, 0.5525, 0.3242, 0.7684, 0.2476, 0.7776, 0.2477, 0.7686, 0.333, 0.7608, 0.3325, 0.3697, 0.5813, 0.3812, 0.5906, 0.3681, 0.5837, 0.7114, 0.2409, 0.7192, 0.2425, 0.7184, 0.3286, 0.7115, 0.3277, 0.3681, 0.5837, 0.3812, 0.5906, 0.3671, 0.5863, 0.02451, 0.4018, 0.01643, 0.4064, 0.006203, 0.3155, 0.01341, 0.3121, 0.3671, 0.5863, 0.3812, 0.5906, 0.3665, 0.5892, 0.8553, 0.2157, 0.8449, 0.216, 0.8421, 0.122, 0.851, 0.1217, 0.3665, 0.5892, 0.3812, 0.5906, 0.3665, 0.5921, 0.2339, 0.6047, 0.2603, 0.6023, 0.2649, 0.6254, 0.2394, 0.6329, 0.2827, 0.6, 0.3023, 0.5983, 0.3053, 0.6135, 0.2862, 0.6191, 0.3201, 0.5966, 0.3364, 0.5951, 0.338, 0.6037, 0.3223, 0.6084, 0.8449, 0.216, 0.8353, 0.4601, 0.8229, 0.4602, 0.8347, 0.2161, 0.3517, 0.5936, 0.3665, 0.5921, 0.3671, 0.5949, 0.3528, 0.5993, 0.5548, 0.8712, 0.5304, 0.8842, 0.5251, 0.8716, 0.5516, 0.8638, 0.5027, 0.8989, 0.4779, 0.9124, 0.4682, 0.8888, 0.495, 0.8807, 0.2016, 0.6078, 0.2339, 0.6047, 0.2394, 0.6329, 0.2082, 0.6421, 0.2603, 0.6023, 0.2827, 0.6, 0.2862, 0.6191, 0.2649, 0.6254, 0.3023, 0.5983, 0.3201, 0.5966, 0.3223, 0.6084, 0.3053, 0.6135, 0.8449, 0.216, 0.8347, 0.2161, 0.8333, 0.1223, 0.8421, 0.122, 0.3364, 0.5951, 0.3517, 0.5936, 0.3528, 0.5993, 0.338, 0.6037, 0.5816, 0.8565, 0.5548, 0.8712, 0.5516, 0.8638, 0.5807, 0.8545, 0.3665, 0.5921, 0.3812, 0.5906, 0.3671, 0.5949, 0.5304, 0.8842, 0.5027, 0.8989, 0.495, 0.8807, 0.5251, 0.8716, 0.4779, 0.9124, 0.4705, 0.9165, 0.4601, 0.8913, 0.4682, 0.8888, 0.7523, 0.3319, 0.7608, 0.3325, 0.7702, 0.4197, 0.7617, 0.418, 0.5442, 0.3223, 0.5525, 0.3242, 0.5725, 0.4417, 0.5639, 0.4434, 0.006203, 0.3155, 0.0, 0.3188, 0.01464, 0.1905, 0.02116, 0.1901, 0.561, 0.3266, 0.5695, 0.3294, 0.5902, 0.4394, 0.5814, 0.4404, 0.06655, 0.2976, 0.06082, 0.2981, 0.0789, 0.1972, 0.085, 0.1991, 0.8749, 0.1208, 0.8677, 0.121, 0.8716, 0.0007967, 0.879, 0.002302, 0.5775, 0.3325, 0.5848, 0.3357, 0.6061, 0.4387, 0.5986, 0.4388, 0.05399, 0.2992, 0.04632, 0.301, 0.06352, 0.1937, 0.07165, 0.1954, 0.8597, 0.1213, 0.851, 0.1217, 0.8545, 0.0, 0.8633, 1.941e-05, 0.8421, 0.122, 0.8333, 0.1223, 0.8368, 0.002208, 0.8456, 0.000739, 0.7115, 0.3277, 0.7184, 0.3286, 0.7271, 0.4174, 0.72, 0.419, 0.04632, 0.301, 0.03811, 0.3032, 0.05482, 0.1923, 0.06352, 0.1937, 0.7261, 0.3295, 0.7346, 0.3303, 0.7439, 0.4163, 0.7352, 0.4165, 0.825, 0.1226, 0.8174, 0.1229, 0.8211, 0.007086, 0.8285, 0.004351, 0.02967, 0.3059, 0.02133, 0.3089, 0.03709, 0.1905, 0.0459, 0.1912, 0.7434, 0.3312, 0.7523, 0.3319, 0.7617, 0.418, 0.7528, 0.4168, 0.5365, 0.3209, 0.5442, 0.3223, 0.5639, 0.4434, 0.5558, 0.4454, 0.01341, 0.3121, 0.006203, 0.3155, 0.02116, 0.1901, 0.02874, 0.1901, 0.5525, 0.3242, 0.561, 0.3266, 0.5814, 0.4404, 0.5725, 0.4417, 0.7608, 0.3325, 0.7686, 0.333, 0.7779, 0.4221, 0.7702, 0.4197, 0.8809, 0.1205, 0.8749, 0.1208, 0.879, 0.002302, 0.8853, 0.004478, 0.5695, 0.3294, 0.5775, 0.3325, 0.5986, 0.4388, 0.5902, 0.4394, 0.06082, 0.2981, 0.05399, 0.2992, 0.07165, 0.1954, 0.0789, 0.1972, 0.8677, 0.121, 0.8597, 0.1213, 0.8633, 1.941e-05, 0.8716, 0.0007967, 0.5848, 0.3357, 0.5911, 0.339, 0.6127, 0.4391, 0.6061, 0.4387, 0.851, 0.1217, 0.8421, 0.122, 0.8456, 0.000739, 0.8545, 0.0, 0.7184, 0.3286, 0.7261, 0.3295, 0.7352, 0.4165, 0.7271, 0.4174, 0.8333, 0.1223, 0.825, 0.1226, 0.8285, 0.004351, 0.8368, 0.002208, 0.03811, 0.3032, 0.02967, 0.3059, 0.0459, 0.1912, 0.05482, 0.1923, 0.7346, 0.3303, 0.7434, 0.3312, 0.7528, 0.4168, 0.7439, 0.4163, 0.5297, 0.3201, 0.5365, 0.3209, 0.5558, 0.4454, 0.5486, 0.4475, 0.02133, 0.3089, 0.01341, 0.3121, 0.02874, 0.1901, 0.03709, 0.1905, 0.5814, 0.4404, 0.5902, 0.4394, 0.6277, 0.5334, 0.6195, 0.5361, 0.085, 0.1991, 0.0789, 0.1972, 0.1121, 0.1072, 0.1179, 0.1103, 0.01166, 0.5912, 0.01783, 0.5848, 0.03905, 0.6735, 0.03255, 0.6793, 0.5986, 0.4388, 0.6061, 0.4387, 0.6426, 0.5294, 0.6355, 0.5311, 0.07165, 0.1954, 0.06352, 0.1937, 0.09754, 0.1007, 0.1052, 0.104, 0.02495, 0.5793, 0.03277, 0.575, 0.05417, 0.6643, 0.04635, 0.6685, 0.04097, 0.5719, 0.04924, 0.5702, 0.07018, 0.6592, 0.06222, 0.6612, 0.72, 0.419, 0.7271, 0.4174, 0.7501, 0.4915, 0.7429, 0.4941, 0.06352, 0.1937, 0.05482, 0.1923, 0.08933, 0.09763, 0.09754, 0.1007, 0.7352, 0.4165, 0.7439, 0.4163, 0.7668, 0.4892, 0.7581, 0.4899, 0.5426, 0.4497, 0.5486, 0.4475, 0.5887, 0.5496, 0.5829, 0.553, 0.0459, 0.1912, 0.03709, 0.1905, 0.07261, 0.09221, 0.08091, 0.09475, 0.7528, 0.4168, 0.7617, 0.418, 0.7844, 0.4909, 0.7756, 0.4895, 0.5558, 0.4454, 0.5639, 0.4434, 0.603, 0.5426, 0.5954, 0.5461, 0.02874, 0.1901, 0.02116, 0.1901, 0.05763, 0.08853, 0.06475, 0.09011, 0.5725, 0.4417, 0.5814, 0.4404, 0.6195, 0.5361, 0.6112, 0.5392, 0.7702, 0.4197, 0.7779, 0.4221, 0.8003, 0.4963, 0.7927, 0.4931, 0.006687, 0.5982, 0.01166, 0.5912, 0.03255, 0.6793, 0.02711, 0.6855, 0.5902, 0.4394, 0.5986, 0.4388, 0.6355, 0.5311, 0.6277, 0.5334, 0.0789, 0.1972, 0.07165, 0.1954, 0.1052, 0.104, 0.1121, 0.1072, 0.01783, 0.5848, 0.02495, 0.5793, 0.04635, 0.6685, 0.03905, 0.6735, 0.6061, 0.4387, 0.6127, 0.4391, 0.6487, 0.5284, 0.6426, 0.5294, 0.03277, 0.575, 0.04097, 0.5719, 0.06222, 0.6612, 0.05417, 0.6643, 0.7271, 0.4174, 0.7352, 0.4165, 0.7581, 0.4899, 0.7501, 0.4915, 0.04924, 0.5702, 0.05726, 0.57, 0.07775, 0.6585, 0.07018, 0.6592, 0.05482, 0.1923, 0.0459, 0.1912, 0.08091, 0.09475, 0.08933, 0.09763, 0.7439, 0.4163, 0.7528, 0.4168, 0.7756, 0.4895, 0.7668, 0.4892, 0.5486, 0.4475, 0.5558, 0.4454, 0.5954, 0.5461, 0.5887, 0.5496, 0.03709, 0.1905, 0.02874, 0.1901, 0.06475, 0.09011, 0.07261, 0.09221, 0.7617, 0.418, 0.7702, 0.4197, 0.7927, 0.4931, 0.7844, 0.4909, 0.5639, 0.4434, 0.5725, 0.4417, 0.6112, 0.5392, 0.603, 0.5426, 0.02116, 0.1901, 0.01464, 0.1905, 0.05153, 0.08753, 0.05763, 0.08853, 0.5359, 0.1118, 0.5276, 0.1092, 0.5271, 0.01039, 0.5355, 0.01152, 0.09754, 0.1007, 0.08933, 0.09763, 0.1623, 0.01766, 0.1694, 0.02293, 0.5189, 0.1076, 0.51, 0.107, 0.5093, 0.009891, 0.5182, 0.009846, 0.5829, 0.553, 0.5887, 0.5496, 0.67, 0.637, 0.665, 0.6418, 0.08091, 0.09475, 0.07261, 0.09221, 0.148, 0.007778, 0.1551, 0.01255, 0.5015, 0.1074, 0.4936, 0.1088, 0.4929, 0.01174, 0.5008, 0.01053, 0.5954, 0.5461, 0.603, 0.5426, 0.6824, 0.6263, 0.6759, 0.6317, 0.06475, 0.09011, 0.05763, 0.08853, 0.1352, 0.0, 0.1412, 0.003542, 0.6112, 0.5392, 0.6195, 0.5361, 0.6964, 0.6155, 0.6893, 0.6208, 0.4865, 0.1112, 0.4807, 0.1144, 0.4803, 0.01565, 0.486, 0.01346, 0.02711, 0.6855, 0.03255, 0.6793, 0.08898, 0.783, 0.08279, 0.788, 0.6277, 0.5334, 0.6355, 0.5311, 0.71, 0.6062, 0.7034, 0.6106, 0.1121, 0.1072, 0.1052, 0.104, 0.1761, 0.02814, 0.1821, 0.03311, 0.03905, 0.6735, 0.04635, 0.6685, 0.1037, 0.7737, 0.09603, 0.7782, 0.5436, 0.1152, 0.5359, 0.1118, 0.5355, 0.01152, 0.5434, 0.01317, 0.05417, 0.6643, 0.06222, 0.6612, 0.1195, 0.7664, 0.1116, 0.7697, 0.5276, 0.1092, 0.5189, 0.1076, 0.5182, 0.009846, 0.5271, 0.01039, 0.07018, 0.6592, 0.07775, 0.6585, 0.1342, 0.7623, 0.1272, 0.7639, 0.08933, 0.09763, 0.08091, 0.09475, 0.1551, 0.01255, 0.1623, 0.01766, 0.51, 0.107, 0.5015, 0.1074, 0.5008, 0.01053, 0.5093, 0.009891, 0.5887, 0.5496, 0.5954, 0.5461, 0.6759, 0.6317, 0.67, 0.637, 0.07261, 0.09221, 0.06475, 0.09011, 0.1412, 0.003542, 0.148, 0.007778, 0.4936, 0.1088, 0.4865, 0.1112, 0.486, 0.01346, 0.4929, 0.01174, 0.603, 0.5426, 0.6112, 0.5392, 0.6893, 0.6208, 0.6824, 0.6263, 0.02294, 0.6919, 0.02711, 0.6855, 0.08279, 0.788, 0.0777, 0.7929, 0.6195, 0.5361, 0.6277, 0.5334, 0.7034, 0.6106, 0.6964, 0.6155, 0.1179, 0.1103, 0.1121, 0.1072, 0.1821, 0.03311, 0.1872, 0.03763, 0.03255, 0.6793, 0.03905, 0.6735, 0.09603, 0.7782, 0.08898, 0.783, 0.5502, 0.1194, 0.5436, 0.1152, 0.5434, 0.01317, 0.5502, 0.01529, 0.1052, 0.104, 0.09754, 0.1007, 0.1694, 0.02293, 0.1761, 0.02814, 0.04635, 0.6685, 0.05417, 0.6643, 0.1116, 0.7697, 0.1037, 0.7737, 0.06222, 0.6612, 0.07018, 0.6592, 0.1272, 0.7639, 0.1195, 0.7664, 0.0, 0.0, 0.0, 0.0, 0.0, 0.0, 0.0, 0.0, 0.0, 0.0, 0.0, 0.0, 0.0, 0.0, 0.0, 0.0, 0.0, 0.0, 0.0, 0.0, 0.0, 0.0, 0.0, 0.0, 0.0, 0.0, 0.0, 0.0, 0.0, 0.0, 0.0, 0.0, 0.0, 0.0, 0.0, 0.0, 0.0, 0.0, 0.0, 0.0, 0.0, 0.0, 0.0, 0.0, 0.0, 0.0, 0.0, 0.0, 0.0, 0.0, 0.0, 0.0, 0.0, 0.0, 0.0, 0.0, 0.0, 0.0, 0.0, 0.0, 0.0, 0.0, 0.0, 0.0, 0.0, 0.0, 0.0, 0.0, 0.0, 0.0, 0.0, 0.0, 0.0, 0.0, 0.0, 0.0, 0.0, 0.0, 0.0, 0.0, 0.0, 0.0, 0.0, 0.0, 0.0, 0.0, 0.0, 0.0, 0.0, 0.0, 0.0, 0.0, 0.0, 0.0, 0.0, 0.0, 0.0, 0.0, 0.0, 0.0, 0.0, 0.0, 0.0, 0.0, 0.0, 0.0, 0.0, 0.0, 0.0, 0.0, 0.0, 0.0, 0.0, 0.0, 0.0, 0.0, 0.0, 0.0, 0.0, 0.0, 0.0, 0.0, 0.0, 0.0, 0.0, 0.0, 0.0, 0.0, 0.0, 0.0, 0.0, 0.0, 0.0, 0.0, 0.0, 0.0, 0.0, 0.0, 0.0, 0.0, 0.0, 0.0, 0.0, 0.0, 0.0, 0.0, 0.0, 0.0, 0.0, 0.0, 0.0, 0.0, 0.0, 0.0, 0.0, 0.0, 0.0, 0.0, 0.0, 0.0, 0.0, 0.0, 0.0, 0.0, 0.0, 0.0, 0.0, 0.0, 0.0, 0.0, 0.0, 0.0, 0.0, 0.0, 0.0, 0.0, 0.0, 0.0, 0.0, 0.0, 0.0, 0.0, 0.0, 0.0, 0.0, 0.0, 0.0, 0.0, 0.0, 0.0, 0.0, 0.0, 0.0, 0.0, 0.0, 0.0, 0.0, 0.0, 0.0, 0.0, 0.0, 0.0, 0.0, 0.0, 0.0, 0.0, 0.0, 0.0, 0.0, 0.0, 0.0, 0.0, 0.0, 0.0, 0.0, 0.0, 0.0, 0.0, 0.0, 0.0, 0.0, 0.0, 0.0, 0.0, 0.0, 0.0, 0.0, 0.0, 0.0, 0.0, 0.0, 0.0, 0.0, 0.0, 0.0, 0.0, 0.0, 0.0, 0.0, 0.0, 0.9719, 0.5087, 0.9798, 0.5127, 0.9568, 0.6844, 0.9479, 0.6839, 0.0, 0.0, 0.0, 0.0, 0.0, 0.0, 0.0, 0.0, 0.0, 0.0, 0.0, 0.0, 0.0, 0.0, 0.0, 0.0, 0.9391, 0.6834, 0.9479, 0.6839, 0.9671, 0.8971, 0.9584, 0.8982, 0.7652, 0.5008, 0.7735, 0.4988, 0.7322, 0.6871, 0.7239, 0.6872, 0.8596, 0.8536, 0.8536, 0.8548, 0.8148, 0.6989, 0.821, 0.6992, 0.9873, 0.5167, 0.9941, 0.5207, 0.9733, 0.6855, 0.9654, 0.685, 0.7822, 0.4973, 0.791, 0.4965, 0.7499, 0.6867, 0.741, 0.687, 0.9713, 0.3681, 0.9641, 0.3712, 0.9456, 0.212, 0.9532, 0.2115, 0.9162, 0.8631, 0.9088, 0.8601, 0.8711, 0.7004, 0.8786, 0.7005, 0.7996, 0.4963, 0.8076, 0.4966, 0.7667, 0.686, 0.7586, 0.6864, 0.9565, 0.3749, 0.9486, 0.3789, 0.9284, 0.2134, 0.9372, 0.2127, 0.8076, 0.4966, 0.8148, 0.4976, 0.774, 0.6855, 0.7667, 0.686, 0.9006, 0.8576, 0.892, 0.8555, 0.8541, 0.7002, 0.8628, 0.7003, 0.9408, 0.3831, 0.9333, 0.3873, 0.911, 0.215, 0.9196, 0.2142, 0.9488, 0.4986, 0.9561, 0.5015, 0.9307, 0.683, 0.9229, 0.6826, 0.8833, 0.8541, 0.8747, 0.8533, 0.8365, 0.6997, 0.8452, 0.7, 0.9265, 0.3915, 0.9207, 0.3953, 0.8959, 0.2164, 0.903, 0.2157, 0.9639, 0.5049, 0.9719, 0.5087, 0.9479, 0.6839, 0.9391, 0.6834, 0.8668, 0.8531, 0.8596, 0.8536, 0.821, 0.6992, 0.8283, 0.6994, 0.7576, 0.5032, 0.7652, 0.5008, 0.7239, 0.6872, 0.7164, 0.6872, 0.9798, 0.5127, 0.9873, 0.5167, 0.9654, 0.685, 0.9568, 0.6844, 0.7735, 0.4988, 0.7822, 0.4973, 0.741, 0.687, 0.7322, 0.6871, 0.9776, 0.3656, 0.9713, 0.3681, 0.9532, 0.2115, 0.9598, 0.211, 0.9941, 0.5207, 1.0, 0.5245, 0.9803, 0.6861, 0.9733, 0.6855, 0.791, 0.4965, 0.7996, 0.4963, 0.7586, 0.6864, 0.7499, 0.6867, 0.9641, 0.3712, 0.9565, 0.3749, 0.9372, 0.2127, 0.9456, 0.212, 0.9088, 0.8601, 0.9006, 0.8576, 0.8628, 0.7003, 0.8711, 0.7004, 0.9486, 0.3789, 0.9408, 0.3831, 0.9196, 0.2142, 0.9284, 0.2134, 0.9423, 0.4963, 0.9488, 0.4986, 0.9229, 0.6826, 0.9162, 0.6824, 0.892, 0.8555, 0.8833, 0.8541, 0.8452, 0.7, 0.8541, 0.7002, 0.9333, 0.3873, 0.9265, 0.3915, 0.903, 0.2157, 0.911, 0.215, 0.9561, 0.5015, 0.9639, 0.5049, 0.9391, 0.6834, 0.9307, 0.683, 0.8747, 0.8533, 0.8668, 0.8531, 0.8283, 0.6994, 0.8365, 0.6997, 0.7511, 0.506, 0.7576, 0.5032, 0.7164, 0.6872, 0.71, 0.687, 0.1841, 0.3091, 0.1809, 0.3138, 0.1039, 0.2751, 0.116, 0.257, 0.8283, 0.6994, 0.821, 0.6992, 0.8588, 0.4997, 0.8665, 0.5003, 0.7164, 0.6872, 0.7239, 0.6872, 0.7644, 0.9006, 0.7572, 0.8992, 0.9568, 0.6844, 0.9654, 0.685, 0.9845, 0.8947, 0.9759, 0.8959, 0.7322, 0.6871, 0.741, 0.687, 0.781, 0.9022, 0.7724, 0.9016, 0.9598, 0.211, 0.9532, 0.2115, 0.9714, 0.006967, 0.9776, 0.007468, 0.9733, 0.6855, 0.9803, 0.6861, 1.0, 0.8925, 0.9927, 0.8935, 0.7499, 0.6867, 0.7586, 0.6864, 0.7987, 0.9021, 0.7899, 0.9023, 0.9456, 0.212, 0.9372, 0.2127, 0.9561, 0.005529, 0.9642, 0.006312, 0.8711, 0.7004, 0.8628, 0.7003, 0.9011, 0.4989, 0.9091, 0.4977, 0.9284, 0.2134, 0.9196, 0.2142, 0.9386, 0.0037, 0.9474, 0.004647, 0.9162, 0.6824, 0.9229, 0.6826, 0.9429, 0.9001, 0.9366, 0.9009, 0.8541, 0.7002, 0.8452, 0.7, 0.8837, 0.5003, 0.8925, 0.4998, 0.911, 0.215, 0.903, 0.2157, 0.9216, 0.001758, 0.9298, 0.002724, 0.9307, 0.683, 0.9391, 0.6834, 0.9584, 0.8982, 0.9502, 0.8992, 0.8365, 0.6997, 0.8283, 0.6994, 0.8665, 0.5003, 0.8749, 0.5005, 0.8959, 0.2164, 0.8899, 0.217, 0.9078, 0.0, 0.9142, 0.0008383, 0.9479, 0.6839, 0.9568, 0.6844, 0.9759, 0.8959, 0.9671, 0.8971, 0.7239, 0.6872, 0.7322, 0.6871, 0.7724, 0.9016, 0.7644, 0.9006, 0.821, 0.6992, 0.8148, 0.6989, 0.8521, 0.4988, 0.8588, 0.4997, 0.9654, 0.685, 0.9733, 0.6855, 0.9927, 0.8935, 0.9845, 0.8947, 0.741, 0.687, 0.7499, 0.6867, 0.7899, 0.9023, 0.781, 0.9022, 0.9532, 0.2115, 0.9456, 0.212, 0.9642, 0.006312, 0.9714, 0.006967, 0.8786, 0.7005, 0.8711, 0.7004, 0.9091, 0.4977, 0.9162, 0.4963, 0.7586, 0.6864, 0.7667, 0.686, 0.8071, 0.9014, 0.7987, 0.9021, 0.9372, 0.2127, 0.9284, 0.2134, 0.9474, 0.004647, 0.9561, 0.005529, 0.7667, 0.686, 0.774, 0.6855, 0.8148, 0.9004, 0.8071, 0.9014, 0.8628, 0.7003, 0.8541, 0.7002, 0.8925, 0.4998, 0.9011, 0.4989, 0.9196, 0.2142, 0.911, 0.215, 0.9298, 0.002724, 0.9386, 0.0037, 0.9229, 0.6826, 0.9307, 0.683, 0.9502, 0.8992, 0.9429, 0.9001, 0.8452, 0.7, 0.8365, 0.6997, 0.8749, 0.5005, 0.8837, 0.5003, 0.903, 0.2157, 0.8959, 0.2164, 0.9142, 0.0008383, 0.9216, 0.001758, 0.3713, 0.1764, 0.3566, 0.1911, 0.3394, 0.2026, 0.3203, 0.2106, 0.3, 0.2146, 0.2793, 0.2146, 0.2591, 0.2105, 0.24, 0.2026, 0.2228, 0.191, 0.2081, 0.1764, 0.1966, 0.1591, 0.1887, 0.1399, 0.1847, 0.1196, 0.1847, 0.09883, 0.1887, 0.07848, 0.1966, 0.05932, 0.2081, 0.04207, 0.2228, 0.02741, 0.24, 0.01589, 0.2591, 0.007961, 0.2794, 0.003924, 0.3, 0.003934, 0.3203, 0.007991, 0.3394, 0.01594, 0.3566, 0.02748, 0.3713, 0.04215, 0.3828, 0.05941, 0.3907, 0.07858, 0.3947, 0.09893, 0.3947, 0.1197, 0.3907, 0.14, 0.3828, 0.1592, 0.2038, 0.3569, 0.2095, 0.3569, 0.2127, 0.4388, 0.1909, 0.4388, 0.2324, 0.3139, 0.2292, 0.3091, 0.2876, 0.257, 0.2997, 0.2752, 0.1787, 0.3192, 0.1776, 0.3248, 0.09133, 0.3168, 0.09557, 0.2954, 0.2151, 0.3558, 0.2204, 0.3536, 0.2541, 0.4262, 0.234, 0.4346, 0.2252, 0.305, 0.2204, 0.3018, 0.2541, 0.2294, 0.2722, 0.2415, 0.1776, 0.3306, 0.1787, 0.3362, 0.09557, 0.3601, 0.09133, 0.3387, 0.2151, 0.2996, 0.2095, 0.2985, 0.2127, 0.2167, 0.234, 0.221, 0.2252, 0.3504, 0.2292, 0.3463, 0.2876, 0.3986, 0.2722, 0.414, 0.1809, 0.3415, 0.1841, 0.3463, 0.116, 0.3986, 0.1039, 0.3804, 0.2038, 0.2985, 0.1982, 0.2996, 0.1696, 0.221, 0.1909, 0.2167, 0.2324, 0.3415, 0.2346, 0.3362, 0.308, 0.3602, 0.2997, 0.3804, 0.1881, 0.3504, 0.1929, 0.3536, 0.1495, 0.4262, 0.1314, 0.414, 0.2357, 0.3306, 0.2357, 0.3248, 0.3123, 0.3168, 0.3123, 0.3387, 0.1881, 0.305, 0.1841, 0.3091, 0.116, 0.257, 0.1314, 0.2415, 0.1982, 0.3558, 0.2038, 0.3569, 0.1909, 0.4388, 0.1696, 0.4346, 0.2346, 0.3192, 0.2324, 0.3139, 0.2997, 0.2752, 0.308, 0.2954, 0.1809, 0.3138, 0.1787, 0.3192, 0.09557, 0.2954, 0.1039, 0.2751, 0.2095, 0.3569, 0.2151, 0.3558, 0.234, 0.4346, 0.2127, 0.4388, 0.2292, 0.3091, 0.2252, 0.305, 0.2722, 0.2415, 0.2876, 0.257, 0.1776, 0.3248, 0.1776, 0.3306, 0.09133, 0.3387, 0.09133, 0.3168, 0.2204, 0.3018, 0.2151, 0.2996, 0.234, 0.221, 0.2541, 0.2294, 0.2204, 0.3536, 0.2252, 0.3504, 0.2722, 0.414, 0.2541, 0.4262, 0.1787, 0.3362, 0.1809, 0.3415, 0.1039, 0.3804, 0.09557, 0.3601, 0.2095, 0.2985, 0.2038, 0.2985, 0.1909, 0.2167, 0.2127, 0.2167, 0.2292, 0.3463, 0.2324, 0.3415, 0.2997, 0.3804, 0.2876, 0.3986, 0.1841, 0.3463, 0.1881, 0.3504, 0.1314, 0.414, 0.116, 0.3986, 0.1982, 0.2996, 0.1929, 0.3018, 0.1495, 0.2293, 0.1696, 0.221, 0.2346, 0.3362, 0.2357, 0.3306, 0.3123, 0.3387, 0.308, 0.3602, 0.1929, 0.3018, 0.1881, 0.305, 0.1314, 0.2415, 0.1495, 0.2293, 0.1929, 0.3536, 0.1982, 0.3558, 0.1696, 0.4346, 0.1495, 0.4262, 0.2357, 0.3248, 0.2346, 0.3192, 0.308, 0.2954, 0.3123, 0.3168])
me_cone.materials.append(mat_champimur)
me_cone.use_remesh_preserve_volume = False
me_cone.use_remesh_preserve_attributes = False
me_cone.use_mirror_vertex_groups = False
me_cone.update()

# ---- objects
ob_cone = bpy.data.objects.new('Cone', me_cone)

# ---- transforms, parenting, visibility, modifiers, constraints
ob_cone.location = (0.0, 0.0, 0.0)
ob_cone.scale = (20.0, 20.0, 20.0)
ob_cone.lock_scale = (True, True, True)
ob_cone.lineart.crease_threshold = 0.0

# ---- collection membership
col_collection_1.objects.link(ob_cone)

# ---- scene / render settings (as saved in the file)
scene.frame_start = 1; scene.frame_end = 250; scene.frame_set(1)
scene.render.engine = 'BLENDER_EEVEE_NEXT'
scene.render.image_settings.compression = 90
scene.render.resolution_percentage = 50
scene.render.dither_intensity = 0.0
scene.cycles.use_denoising = False
scene.cycles.samples = 10
scene.cycles.sampling_pattern = 'TABULATED_SOBOL'
scene.cycles.light_sampling_threshold = 0.0
scene.cycles.use_adaptive_sampling = False
scene.cycles.use_light_tree = False
scene.cycles.blur_glossy = 0.0
scene.cycles.volume_bounces = 1
scene.cycles.pixel_filter_type = 'GAUSSIAN'
scene.cycles.sample_clamp_indirect = 0.0
scene.view_settings.view_transform = 'Standard'
bpy.context.view_layer.update()

# ---- added for rendering (the .blend has no active camera and no usable light): camera, sun
cam_auto = bpy.data.cameras.new('AutoCamera')
cam_auto.lens = 50.0
cam_auto.sensor_width = 36.0
cam_auto.clip_end = 1324.01
ob_auto_camera = bpy.data.objects.new('AutoCamera', cam_auto)
scene.collection.objects.link(ob_auto_camera)
ob_auto_camera.location = (77.771, -91.4994, 58.012)
ob_auto_camera.rotation_euler = (1.09748, -7.21219e-08, 0.694738)
scene.camera = ob_auto_camera
light_auto_sun = bpy.data.lights.new('AutoSun', 'SUN')
light_auto_sun.energy = 3.0
light_auto_sun.angle = 0.0523599
ob_auto_sun = bpy.data.objects.new('AutoSun', light_auto_sun)
scene.collection.objects.link(ob_auto_sun)
ob_auto_sun.rotation_euler = (0.872665, 0.174533, 0.523599)
bpy.context.view_layer.update()

